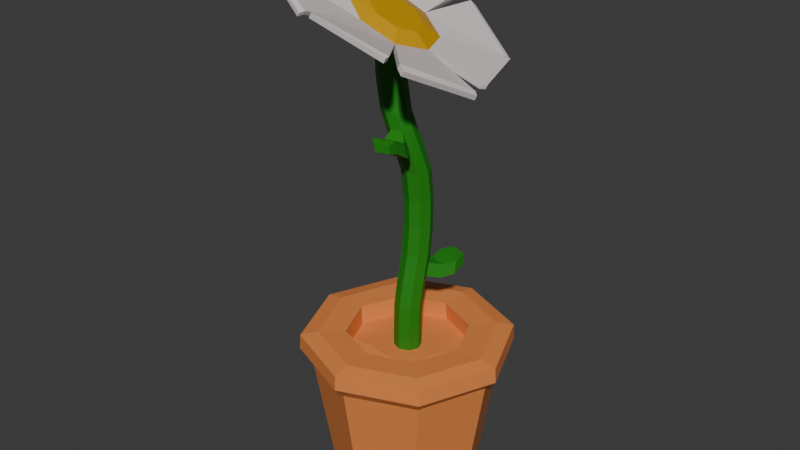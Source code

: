 # Source: flower-pot-white.blend  (saved by Blender 4.0.36; exported with 4.5.12 LTS)
import bpy
from mathutils import Matrix  # noqa: F401  (used for matrix-valued properties, if any)

bpy.ops.wm.read_factory_settings(use_empty=True)
scene = bpy.context.scene
scene.name = 'Scene'

# ---- collections
col_collection = bpy.data.collections.new('Collection'); scene.collection.children.link(col_collection)

# ---- materials (node trees are filled in below, after node groups)
mat_flower = bpy.data.materials.new('flower')
mat_flower.use_transparent_shadow = False
mat_middle = bpy.data.materials.new('middle')
mat_middle.use_transparent_shadow = False
mat_grass = bpy.data.materials.new('grass')
mat_grass.use_transparent_shadow = False
mat_pot = bpy.data.materials.new('pot')
mat_pot.use_transparent_shadow = False

# ---- material node trees
mat_flower.use_nodes = True; mat_flower.node_tree.nodes.clear()
_N = mat_flower.node_tree.nodes; _L = mat_flower.node_tree.links
n0 = _N.new('ShaderNodeBsdfPrincipled'); n0.name = 'Principled BSDF'; n0.location = (10, 300)
n0.inputs[0].default_value = (0.7497, 0.6749, 0.6749, 1.0)
n0.inputs[3].default_value = 1.45
n1 = _N.new('ShaderNodeOutputMaterial'); n1.name = 'Material Output'; n1.location = (300, 300)
_L.new(n0.outputs[0], n1.inputs[0])
n1.is_active_output = True
mat_middle.use_nodes = True; mat_middle.node_tree.nodes.clear()
_N = mat_middle.node_tree.nodes; _L = mat_middle.node_tree.links
n0 = _N.new('ShaderNodeBsdfPrincipled'); n0.name = 'Principled BSDF'; n0.location = (10, 300)
n0.inputs[0].default_value = (0.616, 0.3306, 0.0, 1.0)
n0.inputs[3].default_value = 1.45
n1 = _N.new('ShaderNodeOutputMaterial'); n1.name = 'Material Output'; n1.location = (300, 300)
_L.new(n0.outputs[0], n1.inputs[0])
n1.is_active_output = True
mat_grass.use_nodes = True; mat_grass.node_tree.nodes.clear()
_N = mat_grass.node_tree.nodes; _L = mat_grass.node_tree.links
n0 = _N.new('ShaderNodeBsdfPrincipled'); n0.name = 'Principled BSDF'; n0.location = (10, 300)
n0.inputs[0].default_value = (0.01813, 0.2247, 0.00923, 1.0)
n0.inputs[3].default_value = 1.45
n1 = _N.new('ShaderNodeOutputMaterial'); n1.name = 'Material Output'; n1.location = (300, 300)
_L.new(n0.outputs[0], n1.inputs[0])
n1.is_active_output = True
mat_pot.use_nodes = True; mat_pot.node_tree.nodes.clear()
_N = mat_pot.node_tree.nodes; _L = mat_pot.node_tree.links
n0 = _N.new('ShaderNodeBsdfPrincipled'); n0.name = 'Principled BSDF'; n0.location = (10, 300)
n0.inputs[0].default_value = (0.8001, 0.2505, 0.06562, 1.0)
n0.inputs[3].default_value = 1.45
n1 = _N.new('ShaderNodeOutputMaterial'); n1.name = 'Material Output'; n1.location = (300, 300)
_L.new(n0.outputs[0], n1.inputs[0])
n1.is_active_output = True

# ---- world
world_world = bpy.data.worlds.new('World'); scene.world = world_world
world_world.use_nodes = True; world_world.node_tree.nodes.clear()
_N = world_world.node_tree.nodes; _L = world_world.node_tree.links
n0 = _N.new('ShaderNodeOutputWorld'); n0.name = 'World Output'; n0.location = (300, 300)
n1 = _N.new('ShaderNodeBackground'); n1.name = 'Background'; n1.location = (10, 300)
n1.inputs[0].default_value = (0.05088, 0.05088, 0.05088, 1.0)
_L.new(n1.outputs[0], n0.inputs[0])
n0.is_active_output = True
world_world.color = (0.05088, 0.05088, 0.05088)
world_world.use_sun_shadow = False
world_world.sun_shadow_jitter_overblur = 0.0

# ---- meshes
me_circle = bpy.data.meshes.new('Circle')
me_circle.from_pydata([(0.203, 1.772, -0.2595), (-1.304, 1.258, -0.07206), (-2.058, -0.01345, 0.2216), (-1.544, -1.33, 0.3096), (-0.1118, -1.915, 0.1889), (1.348, -1.429, 0.06012), (2.026, -0.1552, -0.08721), (1.56, 1.186, -0.2359), (0.2033, 1.771, -0.02989), (-1.304, 1.258, 0.1581), (-2.058, -0.01249, 0.4524), (-1.545, -1.328, 0.541), (-0.1124, -1.913, 0.4203), (1.347, -1.428, 0.2909), (2.026, -0.1552, 0.1429), (1.56, 1.185, -0.006284), (0.1392, 1.02, 0.3041), (-0.7519, 0.7268, 0.4014), (-1.193, -0.02885, 0.5535), (-0.8963, -0.819, 0.6167), (-0.04915, -1.171, 0.5732), (0.8342, -0.8814, 0.4976), (1.246, -0.1251, 0.403), (0.9555, 0.6675, 0.3197), (-0.1118, -1.915, 0.1889), (1.348, -1.429, 0.06012), (1.347, -1.428, 0.2909), (-0.1124, -1.913, 0.4203), (-2.058, -0.01345, 0.2216), (-1.544, -1.33, 0.3096), (-1.545, -1.328, 0.541), (-2.058, -0.01249, 0.4524), (0.203, 1.772, -0.2595), (-1.304, 1.258, -0.07206), (-1.304, 1.258, 0.1581), (0.2033, 1.771, -0.02989), (1.56, 1.186, -0.2359), (0.203, 1.772, -0.2595), (0.2033, 1.771, -0.02989), (1.56, 1.185, -0.006284), (1.348, -1.429, 0.06012), (2.026, -0.1552, -0.08721), (2.026, -0.1552, 0.1429), (1.347, -1.428, 0.2909), (-1.544, -1.33, 0.3096), (-0.1118, -1.915, 0.1889), (-0.1124, -1.913, 0.4203), (-1.545, -1.328, 0.541), (-1.304, 1.258, -0.07206), (-2.058, -0.01345, 0.2216), (-2.058, -0.01249, 0.4524), (-1.304, 1.258, 0.1581), (2.026, -0.1552, -0.08721), (1.56, 1.186, -0.2359), (1.56, 1.185, -0.006284), (2.026, -0.1552, 0.1429), (2.489, -3.479, 1.053), (-0.4215, -4.517, 1.062), (-0.4167, -4.515, 1.283), (2.489, -3.479, 1.283), (-3.762, -3.01, 0.5975), (-4.972, -0.2259, 0.551), (-4.972, -0.226, 0.781), (-3.748, -3.009, 0.8), (-3.286, 3.332, 0.3095), (-0.03438, 4.475, -0.07702), (-0.08124, 4.474, 0.2457), (-3.334, 3.331, 0.6327), (0.4473, 4.474, -0.2753), (3.42, 3.236, -0.3509), (3.421, 3.236, -0.1213), (0.4177, 4.473, 0.01361), (4.554, -0.2947, 0.04669), (2.828, -3.22, 0.9202), (2.827, -3.22, 1.15), (4.554, -0.2953, 0.2762), (-0.7177, -4.511, 0.9192), (-3.439, -3.273, 0.4892), (-3.412, -3.272, 0.6673), (-0.691, -4.509, 1.097), (-4.956, 0.1431, 0.5271), (-3.505, 3.068, 0.2013), (-3.517, 3.067, 0.4545), (-4.956, 0.1429, 0.7572), (3.583, 2.969, -0.1672), (4.484, 0.07994, 0.1981), (4.485, 0.07936, 0.4278), (3.584, 2.968, 0.06238), (2.518, -3.698, 1.059), (-0.3247, -4.7, 1.13), (-0.3199, -4.699, 1.343), (2.518, -3.698, 1.281), (-4.02, -3.047, 0.6703), (-5.161, -0.3563, 0.5603), (-5.161, -0.3564, 0.7828), (-4.012, -3.046, 0.8772), (-3.314, 3.561, 0.3036), (-0.173, 4.658, -0.06181), (-0.2172, 4.658, 0.248), (-3.359, 3.56, 0.6138), (0.6395, 4.656, -0.3875), (3.488, 3.46, -0.4007), (3.488, 3.459, -0.1789), (0.6223, 4.655, -0.1307), (4.74, -0.4155, 0.03085), (3.105, -3.256, 0.811), (3.104, -3.256, 1.035), (4.74, -0.4161, 0.2531), (-0.7956, -4.691, 0.8228), (-3.469, -3.495, 0.4829), (-3.444, -3.493, 0.6564), (-0.7709, -4.689, 0.9973), (-5.132, 0.2735, 0.521), (-3.675, 3.114, 0.09591), (-3.679, 3.113, 0.3248), (-5.132, 0.2733, 0.7433), (3.77, 3.006, -0.09894), (4.637, 0.2175, 0.2623), (4.637, 0.217, 0.4845), (3.771, 3.005, 0.1229), (0.2077, 1.779, -0.3591), (-1.299, 1.266, -0.1717), (-2.054, -0.006989, 0.1219), (-1.54, -1.323, 0.21), (-0.107, -1.908, 0.08928), (1.352, -1.422, -0.03951), (2.03, -0.1483, -0.1869), (1.564, 1.193, -0.3356), (0.2014, 1.76, -0.1292), (-1.302, 1.248, 0.05864), (-2.055, -0.01645, 0.3525), (-1.543, -1.326, 0.4411), (-0.1145, -1.908, 0.3205), (1.341, -1.425, 0.1912), (2.017, -0.1576, 0.0433), (1.554, 1.177, -0.1057), (0.1329, 0.991, 0.2087), (-0.7499, 0.7009, 0.3049), (-1.187, -0.04322, 0.4547), (-0.8949, -0.8181, 0.5168), (-0.05649, -1.163, 0.4738), (0.8171, -0.8772, 0.3991), (1.223, -0.1343, 0.306), (0.9383, 0.6437, 0.2241), (-0.05158, -1.883, 0.1159), (1.287, -1.427, -0.01928), (1.318, -1.458, 0.2003), (-0.07499, -1.93, 0.3291), (-2.043, -0.08412, 0.1524), (-1.581, -1.263, 0.2443), (-1.567, -1.305, 0.4463), (-2.059, -0.04643, 0.3584), (0.1391, 1.76, -0.3355), (-1.235, 1.304, -0.1276), (-1.286, 1.284, 0.06319), (0.1677, 1.771, -0.1233), (1.503, 1.241, -0.2968), (0.2839, 1.767, -0.3181), (0.2328, 1.769, -0.1254), (1.538, 1.205, -0.1018), (1.385, -1.362, -0.003318), (2.008, -0.2147, -0.1657), (2.028, -0.1951, 0.05121), (1.379, -1.416, 0.1968), (-1.484, -1.367, 0.2393), (-0.1751, -1.883, 0.1185), (-0.1473, -1.911, 0.3266), (-1.524, -1.355, 0.447), (-1.34, 1.205, -0.149), (-2.04, 0.06754, 0.1659), (-2.062, 0.01594, 0.3566), (-1.329, 1.231, 0.06516), (2.009, -0.07955, -0.1505), (1.605, 1.13, -0.3048), (1.584, 1.16, -0.1001), (2.027, -0.1257, 0.04735), (2.41, -3.489, 1.114), (-0.3484, -4.491, 1.125), (-0.3397, -4.512, 1.22), (2.427, -3.517, 1.214), (-3.783, -2.939, 0.6638), (-4.939, -0.2944, 0.616), (-4.954, -0.3, 0.7161), (-3.784, -2.94, 0.7366), (-3.215, 3.363, 0.3726), (-0.1046, 4.445, -0.01218), (-0.1517, 4.449, 0.1793), (-3.267, 3.365, 0.5661), (0.5213, 4.445, -0.2145), (3.358, 3.284, -0.2884), (3.35, 3.26, -0.1876), (0.4805, 4.434, -0.0538), (4.536, -0.364, 0.1166), (2.869, -3.142, 0.967), (2.858, -3.165, 1.072), (4.525, -0.3702, 0.2168), (-0.7945, -4.49, 0.9797), (-3.369, -3.31, 0.5511), (-3.343, -3.302, 0.6022), (-0.7503, -4.486, 1.02), (-4.934, 0.2217, 0.5851), (-3.545, 3.001, 0.2637), (-3.542, 3.003, 0.3826), (-4.923, 0.2069, 0.6879), (3.602, 2.902, -0.09528), (4.445, 0.1481, 0.2593), (4.463, 0.1513, 0.3618), (3.628, 2.899, 0.006359), (2.45, -3.65, 1.114), (-0.2918, -4.62, 1.18), (-0.294, -4.628, 1.278), (2.448, -3.661, 1.22), (-3.977, -2.972, 0.7209), (-5.079, -0.3742, 0.6148), (-5.087, -0.3844, 0.721), (-3.976, -2.981, 0.8102), (-3.247, 3.518, 0.3637), (-0.1978, 4.582, -0.002216), (-0.2388, 4.578, 0.1912), (-3.289, 3.516, 0.5581), (0.6554, 4.589, -0.3149), (3.417, 3.436, -0.3346), (3.411, 3.415, -0.2245), (0.6361, 4.566, -0.1738), (4.671, -0.4351, 0.1006), (3.079, -3.182, 0.8729), (3.06, -3.185, 0.9799), (4.653, -0.435, 0.2085), (-0.8202, -4.619, 0.8883), (-3.398, -3.466, 0.547), (-3.373, -3.447, 0.6026), (-0.8079, -4.61, 0.9491), (-5.058, 0.3038, 0.5804), (-3.644, 3.055, 0.17), (-3.643, 3.029, 0.2854), (-5.047, 0.2804, 0.6924), (3.72, 2.935, -0.04986), (4.55, 0.2394, 0.3063), (4.573, 0.2374, 0.4108), (3.739, 2.935, 0.05908)], [], [(1, 0, 7, 6, 5, 4, 3, 2), (15, 8, 16, 23), (42, 43, 74, 75), (28, 29, 60, 61), (48, 49, 80, 81), (41, 42, 75, 72), (43, 40, 73, 74), (34, 35, 66, 67), (54, 55, 86, 87), (40, 41, 72, 73), (17, 18, 19, 20, 21, 22, 23, 16), (13, 14, 22, 21), (11, 12, 20, 19), (9, 10, 18, 17), (14, 15, 23, 22), (12, 13, 21, 20), (10, 11, 19, 18), (8, 9, 17, 16), (4, 5, 25, 24), (5, 13, 26, 25), (13, 12, 27, 26), (12, 4, 24, 27), (2, 3, 29, 28), (3, 11, 30, 29), (11, 10, 31, 30), (10, 2, 28, 31), (0, 1, 33, 32), (1, 9, 34, 33), (9, 8, 35, 34), (8, 0, 32, 35), (7, 0, 37, 36), (0, 8, 38, 37), (8, 15, 39, 38), (15, 7, 36, 39), (5, 6, 41, 40), (6, 14, 42, 41), (14, 13, 43, 42), (13, 5, 40, 43), (3, 4, 45, 44), (4, 12, 46, 45), (12, 11, 47, 46), (11, 3, 44, 47), (1, 2, 49, 48), (2, 10, 50, 49), (10, 9, 51, 50), (9, 1, 48, 51), (6, 7, 53, 52), (7, 15, 54, 53), (15, 14, 55, 54), (14, 6, 52, 55), (69, 68, 100, 101), (82, 81, 113, 114), (67, 66, 98, 99), (81, 80, 112, 113), (64, 67, 99, 96), (79, 78, 110, 111), (66, 65, 97, 98), (76, 79, 111, 108), (51, 48, 81, 82), (31, 28, 61, 62), (49, 50, 83, 80), (29, 30, 63, 60), (36, 37, 68, 69), (50, 51, 82, 83), (30, 31, 62, 63), (39, 36, 69, 70), (37, 38, 71, 68), (44, 45, 76, 77), (24, 25, 56, 57), (38, 39, 70, 71), (47, 44, 77, 78), (27, 24, 57, 58), (45, 46, 79, 76), (25, 26, 59, 56), (52, 53, 84, 85), (32, 33, 64, 65), (46, 47, 78, 79), (26, 27, 58, 59), (55, 52, 85, 86), (35, 32, 65, 66), (53, 54, 87, 84), (33, 34, 67, 64), (89, 88, 91, 90), (93, 92, 95, 94), (97, 96, 99, 98), (101, 100, 103, 102), (105, 104, 107, 106), (109, 108, 111, 110), (113, 112, 115, 114), (117, 116, 119, 118), (80, 83, 115, 112), (70, 69, 101, 102), (57, 56, 88, 89), (83, 82, 114, 115), (68, 71, 103, 100), (58, 57, 89, 90), (85, 84, 116, 117), (71, 70, 102, 103), (56, 59, 91, 88), (86, 85, 117, 118), (73, 72, 104, 105), (59, 58, 90, 91), (84, 87, 119, 116), (74, 73, 105, 106), (61, 60, 92, 93), (87, 86, 118, 119), (72, 75, 107, 104), (62, 61, 93, 94), (75, 74, 106, 107), (60, 63, 95, 92), (77, 76, 108, 109), (63, 62, 94, 95), (78, 77, 109, 110), (65, 64, 96, 97), (121, 120, 127, 126, 125, 124, 123, 122), (135, 128, 136, 143), (162, 163, 194, 195), (148, 149, 180, 181), (168, 169, 200, 201), (161, 162, 195, 192), (163, 160, 193, 194), (154, 155, 186, 187), (174, 175, 206, 207), (160, 161, 192, 193), (137, 138, 139, 140, 141, 142, 143, 136), (133, 134, 142, 141), (131, 132, 140, 139), (129, 130, 138, 137), (134, 135, 143, 142), (132, 133, 141, 140), (130, 131, 139, 138), (128, 129, 137, 136), (124, 125, 145, 144), (125, 133, 146, 145), (133, 132, 147, 146), (132, 124, 144, 147), (122, 123, 149, 148), (123, 131, 150, 149), (131, 130, 151, 150), (130, 122, 148, 151), (120, 121, 153, 152), (121, 129, 154, 153), (129, 128, 155, 154), (128, 120, 152, 155), (127, 120, 157, 156), (120, 128, 158, 157), (128, 135, 159, 158), (135, 127, 156, 159), (125, 126, 161, 160), (126, 134, 162, 161), (134, 133, 163, 162), (133, 125, 160, 163), (123, 124, 165, 164), (124, 132, 166, 165), (132, 131, 167, 166), (131, 123, 164, 167), (121, 122, 169, 168), (122, 130, 170, 169), (130, 129, 171, 170), (129, 121, 168, 171), (126, 127, 173, 172), (127, 135, 174, 173), (135, 134, 175, 174), (134, 126, 172, 175), (189, 188, 220, 221), (202, 201, 233, 234), (187, 186, 218, 219), (201, 200, 232, 233), (184, 187, 219, 216), (199, 198, 230, 231), (186, 185, 217, 218), (196, 199, 231, 228), (171, 168, 201, 202), (151, 148, 181, 182), (169, 170, 203, 200), (149, 150, 183, 180), (156, 157, 188, 189), (170, 171, 202, 203), (150, 151, 182, 183), (159, 156, 189, 190), (157, 158, 191, 188), (164, 165, 196, 197), (144, 145, 176, 177), (158, 159, 190, 191), (167, 164, 197, 198), (147, 144, 177, 178), (165, 166, 199, 196), (145, 146, 179, 176), (172, 173, 204, 205), (152, 153, 184, 185), (166, 167, 198, 199), (146, 147, 178, 179), (175, 172, 205, 206), (155, 152, 185, 186), (173, 174, 207, 204), (153, 154, 187, 184), (209, 208, 211, 210), (213, 212, 215, 214), (217, 216, 219, 218), (221, 220, 223, 222), (225, 224, 227, 226), (229, 228, 231, 230), (233, 232, 235, 234), (237, 236, 239, 238), (200, 203, 235, 232), (190, 189, 221, 222), (177, 176, 208, 209), (203, 202, 234, 235), (188, 191, 223, 220), (178, 177, 209, 210), (205, 204, 236, 237), (191, 190, 222, 223), (176, 179, 211, 208), (206, 205, 237, 238), (193, 192, 224, 225), (179, 178, 210, 211), (204, 207, 239, 236), (194, 193, 225, 226), (181, 180, 212, 213), (207, 206, 238, 239), (192, 195, 227, 224), (182, 181, 213, 214), (195, 194, 226, 227), (180, 183, 215, 212), (197, 196, 228, 229), (183, 182, 214, 215), (198, 197, 229, 230), (185, 184, 216, 217)])
me_circle.polygons.foreach_set('material_index', [0, 1, 0, 0, 0, 0, 0, 0, 0, 0, 1, 1, 1, 1, 1, 1, 1, 1, 0, 0, 0, 0, 0, 0, 0, 0, 0, 0, 0, 0, 0, 0, 0, 0, 0, 0, 0, 0, 0, 0, 0, 0, 0, 0, 0, 0, 0, 0, 0, 0, 0, 0, 0, 0, 0, 0, 0, 0, 0, 0, 0, 0, 0, 0, 0, 0, 0, 0, 0, 0, 0, 0, 0, 0, 0, 0, 0, 0, 0, 0, 0, 0, 0, 0, 0, 0, 0, 0, 0, 0, 0, 0, 0, 0, 0, 0, 0, 0, 0, 0, 0, 0, 0, 0, 0, 0, 0, 0, 0, 0, 0, 0, 0, 0, 0, 0, 0, 0, 0, 0, 0, 0, 0, 0, 0, 0, 0, 0, 0, 0, 0, 0, 0, 0, 0, 0, 0, 0, 0, 0, 0, 0, 0, 0, 0, 0, 0, 0, 0, 0, 0, 0, 0, 0, 0, 0, 0, 0, 0, 0, 0, 0, 0, 0, 0, 0, 0, 0, 0, 0, 0, 0, 0, 0, 0, 0, 0, 0, 0, 0, 0, 0, 0, 0, 0, 0, 0, 0, 0, 0, 0, 0, 0, 0, 0, 0, 0, 0, 0, 0, 0, 0, 0, 0, 0, 0, 0, 0, 0, 0, 0, 0, 0, 0, 0, 0, 0, 0, 0, 0, 0, 0, 0, 0, 0, 0, 0, 0])
_uv = me_circle.uv_layers.new(name='UVMap')
_uv.uv.foreach_set('vector', [0.0, 0.0, 0.0, 0.0, 0.0, 0.0, 0.0, 0.0, 0.0, 0.0, 0.0, 0.0, 0.0, 0.0, 0.0, 0.0, 0.0, 0.0, 0.0, 0.0, 0.0, 0.0, 0.0, 0.0, 0.0, 0.0, 0.0, 0.0, 0.0, 0.0, 0.0, 0.0, 0.0, 0.0, 0.0, 0.0, 0.0, 0.0, 0.0, 0.0, 0.0, 0.0, 0.0, 0.0, 0.0, 0.0, 0.0, 0.0, 0.0, 0.0, 0.0, 0.0, 0.0, 0.0, 0.0, 0.0, 0.0, 0.0, 0.0, 0.0, 0.0, 0.0, 0.0, 0.0, 0.0, 0.0, 0.0, 0.0, 0.0, 0.0, 0.0, 0.0, 0.0, 0.0, 0.0, 0.0, 0.0, 0.0, 0.0, 0.0, 0.0, 0.0, 0.0, 0.0, 0.0, 0.0, 0.0, 0.0, 0.0, 0.0, 0.0, 0.0, 0.0, 0.0, 0.0, 0.0, 0.0, 0.0, 0.0, 0.0, 0.0, 0.0, 0.0, 0.0, 0.0, 0.0, 0.0, 0.0, 0.0, 0.0, 0.0, 0.0, 0.0, 0.0, 0.0, 0.0, 0.0, 0.0, 0.0, 0.0, 0.0, 0.0, 0.0, 0.0, 0.0, 0.0, 0.0, 0.0, 0.0, 0.0, 0.0, 0.0, 0.0, 0.0, 0.0, 0.0, 0.0, 0.0, 0.0, 0.0, 0.0, 0.0, 0.0, 0.0, 0.0, 0.0, 0.0, 0.0, 0.0, 0.0, 0.0, 0.0, 0.0, 0.0, 0.0, 0.0, 0.0, 0.0, 0.0, 0.0, 0.0, 0.0, 0.0, 0.0, 0.0, 0.0, 0.0, 0.0, 0.0, 0.0, 0.0, 0.0, 0.0, 0.0, 0.0, 0.0, 0.0, 0.0, 0.0, 0.0, 0.0, 0.0, 0.0, 0.0, 0.0, 0.0, 0.0, 0.0, 0.0, 0.0, 0.0, 0.0, 0.0, 0.0, 0.0, 0.0, 0.0, 0.0, 0.0, 0.0, 0.0, 0.0, 0.0, 0.0, 0.0, 0.0, 0.0, 0.0, 0.0, 0.0, 0.0, 0.0, 0.0, 0.0, 0.0, 0.0, 0.0, 0.0, 0.0, 0.0, 0.0, 0.0, 0.0, 0.0, 0.0, 0.0, 0.0, 0.0, 0.0, 0.0, 0.0, 0.0, 0.0, 0.0, 0.0, 0.0, 0.0, 0.0, 0.0, 0.0, 0.0, 0.0, 0.0, 0.0, 0.0, 0.0, 0.0, 0.0, 0.0, 0.0, 0.0, 0.0, 0.0, 0.0, 0.0, 0.0, 0.0, 0.0, 0.0, 0.0, 0.0, 0.0, 0.0, 0.0, 0.0, 0.0, 0.0, 0.0, 0.0, 0.0, 0.0, 0.0, 0.0, 0.0, 0.0, 0.0, 0.0, 0.0, 0.0, 0.0, 0.0, 0.0, 0.0, 0.0, 0.0, 0.0, 0.0, 0.0, 0.0, 0.0, 0.0, 0.0, 0.0, 0.0, 0.0, 0.0, 0.0, 0.0, 0.0, 0.0, 0.0, 0.0, 0.0, 0.0, 0.0, 0.0, 0.0, 0.0, 0.0, 0.0, 0.0, 0.0, 0.0, 0.0, 0.0, 0.0, 0.0, 0.0, 0.0, 0.0, 0.0, 0.0, 0.0, 0.0, 0.0, 0.0, 0.0, 0.0, 0.0, 0.0, 0.0, 0.0, 0.0, 0.0, 0.0, 0.0, 0.0, 0.0, 0.0, 0.0, 0.0, 0.0, 0.0, 0.0, 0.0, 0.0, 0.0, 0.0, 0.0, 0.0, 0.0, 0.0, 0.0, 0.0, 0.0, 0.0, 0.0, 0.0, 0.0, 0.0, 0.0, 0.0, 0.0, 0.0, 0.0, 0.0, 0.0, 0.0, 0.0, 0.0, 0.0, 0.0, 0.0, 0.0, 0.0, 0.0, 0.0, 0.0, 0.0, 0.0, 0.0, 0.0, 0.0, 0.0, 0.0, 0.0, 0.0, 0.0, 0.0, 0.0, 0.0, 0.0, 0.0, 0.0, 0.0, 0.0, 0.0, 0.0, 0.0, 0.0, 0.0, 0.0, 0.0, 0.0, 0.0, 0.0, 0.0, 0.0, 0.0, 0.0, 0.0, 0.0, 0.0, 0.0, 0.0, 0.0, 0.0, 0.0, 0.0, 0.0, 0.0, 0.0, 0.0, 0.0, 0.0, 0.0, 0.0, 0.0, 0.0, 0.0, 0.0, 0.0, 0.0, 0.0, 0.0, 0.0, 0.0, 0.0, 0.0, 0.0, 0.0, 0.0, 0.0, 0.0, 0.0, 0.0, 0.0, 0.0, 0.0, 0.0, 0.0, 0.0, 0.0, 0.0, 0.0, 0.0, 0.0, 0.0, 0.0, 0.0, 0.0, 0.0, 0.0, 0.0, 0.0, 0.0, 0.0, 0.0, 0.0, 0.0, 0.0, 0.0, 0.0, 0.0, 0.0, 0.0, 0.0, 0.0, 0.0, 0.0, 0.0, 0.0, 0.0, 0.0, 0.0, 0.0, 0.0, 0.0, 0.0, 0.0, 0.0, 0.0, 0.0, 0.0, 0.0, 0.0, 0.0, 0.0, 0.0, 0.0, 0.0, 0.0, 0.0, 0.0, 0.0, 0.0, 0.0, 0.0, 0.0, 0.0, 0.0, 0.0, 0.0, 0.0, 0.0, 0.0, 0.0, 0.0, 0.0, 0.0, 0.0, 0.0, 0.0, 0.0, 0.0, 0.0, 0.0, 0.0, 0.0, 0.0, 0.0, 0.0, 0.0, 0.0, 0.0, 0.0, 0.0, 0.0, 0.0, 0.0, 0.0, 0.0, 0.0, 0.0, 0.0, 0.0, 0.0, 0.0, 0.0, 0.0, 0.0, 0.0, 0.0, 0.0, 0.0, 0.0, 0.0, 0.0, 0.0, 0.0, 0.0, 0.0, 0.0, 0.0, 0.0, 0.0, 0.0, 0.0, 0.0, 0.0, 0.0, 0.0, 0.0, 0.0, 0.0, 0.0, 0.0, 0.0, 0.0, 0.0, 0.0, 0.0, 0.0, 0.0, 0.0, 0.0, 0.0, 0.0, 0.0, 0.0, 0.0, 0.0, 0.0, 0.0, 0.0, 0.0, 0.0, 0.0, 0.0, 0.0, 0.0, 0.0, 0.0, 0.0, 0.0, 0.0, 0.0, 0.0, 0.0, 0.0, 0.0, 0.0, 0.0, 0.0, 0.0, 0.0, 0.0, 0.0, 0.0, 0.0, 0.0, 0.0, 0.0, 0.0, 0.0, 0.0, 0.0, 0.0, 0.0, 0.0, 0.0, 0.0, 0.0, 0.0, 0.0, 0.0, 0.0, 0.0, 0.0, 0.0, 0.0, 0.0, 0.0, 0.0, 0.0, 0.0, 0.0, 0.0, 0.0, 0.0, 0.0, 0.0, 0.0, 0.0, 0.0, 0.0, 0.0, 0.0, 0.0, 0.0, 0.0, 0.0, 0.0, 0.0, 0.0, 0.0, 0.0, 0.0, 0.0, 0.0, 0.0, 0.0, 0.0, 0.0, 0.0, 0.0, 0.0, 0.0, 0.0, 0.0, 0.0, 0.0, 0.0, 0.0, 0.0, 0.0, 0.0, 0.0, 0.0, 0.0, 0.0, 0.0, 0.0, 0.0, 0.0, 0.0, 0.0, 0.0, 0.0, 0.0, 0.0, 0.0, 0.0, 0.0, 0.0, 0.0, 0.0, 0.0, 0.0, 0.0, 0.0, 0.0, 0.0, 0.0, 0.0, 0.0, 0.0, 0.0, 0.0, 0.0, 0.0, 0.0, 0.0, 0.0, 0.0, 0.0, 0.0, 0.0, 0.0, 0.0, 0.0, 0.0, 0.0, 0.0, 0.0, 0.0, 0.0, 0.0, 0.0, 0.0, 0.0, 0.0, 0.0, 0.0, 0.0, 0.0, 0.0, 0.0, 0.0, 0.0, 0.0, 0.0, 0.0, 0.0, 0.0, 0.0, 0.0, 0.0, 0.0, 0.0, 0.0, 0.0, 0.0, 0.0, 0.0, 0.0, 0.0, 0.0, 0.0, 0.0, 0.0, 0.0, 0.0, 0.0, 0.0, 0.0, 0.0, 0.0, 0.0, 0.0, 0.0, 0.0, 0.0, 0.0, 0.0, 0.0, 0.0, 0.0, 0.0, 0.0, 0.0, 0.0, 0.0, 0.0, 0.0, 0.0, 0.0, 0.0, 0.0, 0.0, 0.0, 0.0, 0.0, 0.0, 0.0, 0.0, 0.0, 0.0, 0.0, 0.0, 0.0, 0.0, 0.0, 0.0, 0.0, 0.0, 0.0, 0.0, 0.0, 0.0, 0.0, 0.0, 0.0, 0.0, 0.0, 0.0, 0.0, 0.0, 0.0, 0.0, 0.0, 0.0, 0.0, 0.0, 0.0, 0.0, 0.0, 0.0, 0.0, 0.0, 0.0, 0.0, 0.0, 0.0, 0.0, 0.0, 0.0, 0.0, 0.0, 0.0, 0.0, 0.0, 0.0, 0.0, 0.0, 0.0, 0.0, 0.0, 0.0, 0.0, 0.0, 0.0, 0.0, 0.0, 0.0, 0.0, 0.0, 0.0, 0.0, 0.0, 0.0, 0.0, 0.0, 0.0, 0.0, 0.0, 0.0, 0.0, 0.0, 0.0, 0.0, 0.0, 0.0, 0.0, 0.0, 0.0, 0.0, 0.0, 0.0, 0.0, 0.0, 0.0, 0.0, 0.0, 0.0, 0.0, 0.0, 0.0, 0.0, 0.0, 0.0, 0.0, 0.0, 0.0, 0.0, 0.0, 0.0, 0.0, 0.0, 0.0, 0.0, 0.0, 0.0, 0.0, 0.0, 0.0, 0.0, 0.0, 0.0, 0.0, 0.0, 0.0, 0.0, 0.0, 0.0, 0.0, 0.0, 0.0, 0.0, 0.0, 0.0, 0.0, 0.0, 0.0, 0.0, 0.0, 0.0, 0.0, 0.0, 0.0, 0.0, 0.0, 0.0, 0.0, 0.0, 0.0, 0.0, 0.0, 0.0, 0.0, 0.0, 0.0, 0.0, 0.0, 0.0, 0.0, 0.0, 0.0, 0.0, 0.0, 0.0, 0.0, 0.0, 0.0, 0.0, 0.0, 0.0, 0.0, 0.0, 0.0, 0.0, 0.0, 0.0, 0.0, 0.0, 0.0, 0.0, 0.0, 0.0, 0.0, 0.0, 0.0, 0.0, 0.0, 0.0, 0.0, 0.0, 0.0, 0.0, 0.0, 0.0, 0.0, 0.0, 0.0, 0.0, 0.0, 0.0, 0.0, 0.0, 0.0, 0.0, 0.0, 0.0, 0.0, 0.0, 0.0, 0.0, 0.0, 0.0, 0.0, 0.0, 0.0, 0.0, 0.0, 0.0, 0.0, 0.0, 0.0, 0.0, 0.0, 0.0, 0.0, 0.0, 0.0, 0.0, 0.0, 0.0, 0.0, 0.0, 0.0, 0.0, 0.0, 0.0, 0.0, 0.0, 0.0, 0.0, 0.0, 0.0, 0.0, 0.0, 0.0, 0.0, 0.0, 0.0, 0.0, 0.0, 0.0, 0.0, 0.0, 0.0, 0.0, 0.0, 0.0, 0.0, 0.0, 0.0, 0.0, 0.0, 0.0, 0.0, 0.0, 0.0, 0.0, 0.0, 0.0, 0.0, 0.0, 0.0, 0.0, 0.0, 0.0, 0.0, 0.0, 0.0, 0.0, 0.0, 0.0, 0.0, 0.0, 0.0, 0.0, 0.0, 0.0, 0.0, 0.0, 0.0, 0.0, 0.0, 0.0, 0.0, 0.0, 0.0, 0.0, 0.0, 0.0, 0.0, 0.0, 0.0, 0.0, 0.0, 0.0, 0.0, 0.0, 0.0, 0.0, 0.0, 0.0, 0.0, 0.0, 0.0, 0.0, 0.0, 0.0, 0.0, 0.0, 0.0, 0.0, 0.0, 0.0, 0.0, 0.0, 0.0, 0.0, 0.0, 0.0, 0.0, 0.0, 0.0, 0.0, 0.0, 0.0, 0.0, 0.0, 0.0, 0.0, 0.0, 0.0, 0.0, 0.0, 0.0, 0.0, 0.0, 0.0, 0.0, 0.0, 0.0, 0.0, 0.0, 0.0, 0.0, 0.0, 0.0, 0.0, 0.0, 0.0, 0.0, 0.0, 0.0, 0.0, 0.0, 0.0, 0.0, 0.0, 0.0, 0.0, 0.0, 0.0, 0.0, 0.0, 0.0, 0.0, 0.0, 0.0, 0.0, 0.0, 0.0, 0.0, 0.0, 0.0, 0.0, 0.0, 0.0, 0.0, 0.0, 0.0, 0.0, 0.0, 0.0, 0.0, 0.0, 0.0, 0.0, 0.0, 0.0, 0.0, 0.0, 0.0, 0.0, 0.0, 0.0, 0.0, 0.0, 0.0, 0.0, 0.0, 0.0, 0.0, 0.0, 0.0, 0.0, 0.0, 0.0, 0.0, 0.0, 0.0, 0.0, 0.0, 0.0, 0.0, 0.0, 0.0, 0.0, 0.0, 0.0, 0.0, 0.0, 0.0, 0.0, 0.0, 0.0, 0.0, 0.0, 0.0, 0.0, 0.0, 0.0, 0.0, 0.0, 0.0, 0.0, 0.0, 0.0, 0.0, 0.0, 0.0, 0.0, 0.0, 0.0, 0.0, 0.0, 0.0, 0.0, 0.0, 0.0, 0.0, 0.0, 0.0, 0.0, 0.0, 0.0, 0.0, 0.0, 0.0, 0.0, 0.0, 0.0, 0.0, 0.0, 0.0, 0.0, 0.0, 0.0, 0.0, 0.0, 0.0, 0.0, 0.0, 0.0, 0.0, 0.0, 0.0, 0.0, 0.0, 0.0, 0.0, 0.0, 0.0, 0.0, 0.0, 0.0, 0.0, 0.0, 0.0, 0.0, 0.0, 0.0, 0.0, 0.0, 0.0, 0.0, 0.0, 0.0, 0.0, 0.0, 0.0, 0.0, 0.0, 0.0, 0.0, 0.0, 0.0, 0.0, 0.0, 0.0, 0.0, 0.0, 0.0, 0.0, 0.0, 0.0, 0.0, 0.0, 0.0, 0.0, 0.0, 0.0, 0.0, 0.0, 0.0, 0.0, 0.0, 0.0, 0.0, 0.0, 0.0, 0.0, 0.0, 0.0, 0.0, 0.0, 0.0, 0.0, 0.0, 0.0, 0.0, 0.0, 0.0, 0.0, 0.0, 0.0, 0.0, 0.0, 0.0, 0.0, 0.0, 0.0, 0.0, 0.0, 0.0, 0.0, 0.0, 0.0, 0.0, 0.0, 0.0, 0.0, 0.0, 0.0, 0.0, 0.0, 0.0, 0.0, 0.0, 0.0, 0.0, 0.0, 0.0, 0.0, 0.0, 0.0, 0.0, 0.0, 0.0, 0.0, 0.0, 0.0, 0.0, 0.0, 0.0, 0.0, 0.0, 0.0, 0.0, 0.0, 0.0, 0.0, 0.0, 0.0, 0.0, 0.0, 0.0, 0.0, 0.0, 0.0, 0.0, 0.0, 0.0, 0.0, 0.0, 0.0, 0.0, 0.0, 0.0, 0.0, 0.0, 0.0, 0.0, 0.0, 0.0, 0.0, 0.0, 0.0, 0.0, 0.0, 0.0, 0.0, 0.0, 0.0, 0.0, 0.0, 0.0, 0.0, 0.0, 0.0, 0.0, 0.0, 0.0, 0.0, 0.0, 0.0, 0.0, 0.0, 0.0, 0.0, 0.0, 0.0, 0.0, 0.0, 0.0, 0.0, 0.0, 0.0, 0.0, 0.0, 0.0, 0.0, 0.0, 0.0, 0.0, 0.0, 0.0, 0.0, 0.0, 0.0, 0.0, 0.0, 0.0, 0.0, 0.0, 0.0, 0.0, 0.0, 0.0, 0.0, 0.0, 0.0, 0.0, 0.0, 0.0, 0.0, 0.0, 0.0, 0.0, 0.0, 0.0, 0.0, 0.0, 0.0, 0.0, 0.0, 0.0, 0.0, 0.0, 0.0, 0.0, 0.0, 0.0, 0.0, 0.0, 0.0, 0.0, 0.0, 0.0, 0.0, 0.0, 0.0, 0.0, 0.0, 0.0, 0.0, 0.0, 0.0, 0.0, 0.0, 0.0, 0.0, 0.0, 0.0, 0.0, 0.0, 0.0, 0.0, 0.0, 0.0, 0.0, 0.0, 0.0, 0.0, 0.0, 0.0, 0.0, 0.0, 0.0, 0.0, 0.0, 0.0, 0.0, 0.0, 0.0, 0.0, 0.0, 0.0, 0.0, 0.0, 0.0, 0.0, 0.0, 0.0, 0.0, 0.0, 0.0, 0.0, 0.0, 0.0, 0.0, 0.0, 0.0, 0.0, 0.0, 0.0, 0.0, 0.0, 0.0, 0.0, 0.0, 0.0, 0.0, 0.0, 0.0, 0.0, 0.0, 0.0, 0.0, 0.0, 0.0, 0.0, 0.0, 0.0, 0.0, 0.0, 0.0, 0.0, 0.0, 0.0, 0.0, 0.0, 0.0, 0.0, 0.0, 0.0, 0.0, 0.0, 0.0, 0.0, 0.0, 0.0, 0.0, 0.0, 0.0, 0.0, 0.0, 0.0, 0.0, 0.0, 0.0, 0.0, 0.0, 0.0, 0.0, 0.0, 0.0, 0.0, 0.0, 0.0, 0.0, 0.0, 0.0, 0.0, 0.0, 0.0, 0.0, 0.0, 0.0, 0.0, 0.0, 0.0, 0.0, 0.0, 0.0, 0.0, 0.0, 0.0, 0.0, 0.0, 0.0, 0.0, 0.0, 0.0, 0.0, 0.0, 0.0, 0.0, 0.0, 0.0, 0.0, 0.0, 0.0, 0.0, 0.0, 0.0, 0.0, 0.0, 0.0, 0.0, 0.0, 0.0, 0.0, 0.0, 0.0, 0.0, 0.0, 0.0, 0.0, 0.0, 0.0, 0.0, 0.0, 0.0, 0.0, 0.0, 0.0, 0.0, 0.0, 0.0, 0.0, 0.0, 0.0, 0.0, 0.0, 0.0, 0.0, 0.0, 0.0, 0.0, 0.0, 0.0, 0.0, 0.0, 0.0, 0.0, 0.0, 0.0, 0.0, 0.0, 0.0, 0.0, 0.0, 0.0, 0.0, 0.0, 0.0, 0.0, 0.0, 0.0, 0.0, 0.0, 0.0, 0.0, 0.0, 0.0, 0.0, 0.0, 0.0, 0.0, 0.0, 0.0, 0.0, 0.0, 0.0, 0.0, 0.0, 0.0, 0.0, 0.0, 0.0, 0.0, 0.0, 0.0, 0.0, 0.0, 0.0, 0.0, 0.0, 0.0, 0.0, 0.0, 0.0, 0.0, 0.0, 0.0, 0.0, 0.0, 0.0, 0.0, 0.0, 0.0, 0.0, 0.0, 0.0, 0.0, 0.0, 0.0, 0.0, 0.0, 0.0, 0.0, 0.0, 0.0, 0.0, 0.0, 0.0, 0.0, 0.0, 0.0, 0.0, 0.0, 0.0, 0.0, 0.0, 0.0, 0.0, 0.0, 0.0, 0.0, 0.0, 0.0, 0.0, 0.0, 0.0, 0.0, 0.0, 0.0, 0.0, 0.0, 0.0, 0.0, 0.0, 0.0, 0.0, 0.0, 0.0, 0.0, 0.0, 0.0, 0.0, 0.0, 0.0, 0.0, 0.0, 0.0, 0.0, 0.0, 0.0, 0.0, 0.0, 0.0, 0.0, 0.0, 0.0, 0.0, 0.0, 0.0, 0.0, 0.0, 0.0, 0.0, 0.0, 0.0, 0.0, 0.0, 0.0, 0.0, 0.0, 0.0, 0.0, 0.0, 0.0, 0.0, 0.0, 0.0, 0.0, 0.0, 0.0, 0.0, 0.0, 0.0, 0.0, 0.0, 0.0, 0.0, 0.0, 0.0, 0.0, 0.0, 0.0, 0.0, 0.0, 0.0, 0.0, 0.0, 0.0, 0.0, 0.0, 0.0, 0.0])
me_circle.materials.append(mat_flower)
me_circle.materials.append(mat_middle)
me_circle.update()
me_circle_001 = bpy.data.meshes.new('Circle.001')
me_circle_001.from_pydata([(-1.132e-05, 1.0, -7.629e-06), (-0.7071, 0.7071, 0.0), (-1.0, 0.0, 0.0), (-0.7071, -0.7071, 0.0), (0.0, -1.0, 0.0), (0.7071, -0.7071, 0.0), (1.0, 0.0, 0.0), (0.7071, 0.7071, -1.144e-05), (-1.209, 0.1203, 25.36), (-0.4459, 0.2841, 25.26), (-1.661, -0.5325, 25.29), (-1.531, -1.291, 25.09), (-0.9058, -1.701, 24.88), (-0.1546, -1.52, 24.79), (0.2952, -0.8675, 24.86), (0.18, -0.1253, 25.05), (-1.0, 0.001289, 2.082), (-0.9943, 0.04262, 4.15), (-0.9511, 0.3317, 6.135), (-0.8987, 0.6838, 8.099), (-0.8756, 0.848, 10.13), (-0.8792, 0.8528, 12.21), (-0.9092, 0.6522, 14.34), (-1.199, 0.0367, 16.53), (-1.678, -0.4573, 18.76), (-2.135, -0.3089, 21.0), (-2.156, -0.3065, 23.23), (-1.725, 0.3542, 23.29), (-1.755, 0.3639, 21.03), (-1.34, 0.2363, 18.76), (-0.8808, 0.7557, 16.53), (-0.6151, 1.381, 14.34), (-0.5847, 1.572, 12.2), (-0.5809, 1.567, 10.11), (-0.6047, 1.402, 8.087), (-0.6579, 1.049, 6.125), (-0.7019, 0.7552, 4.145), (-0.708, 0.7098, 2.082), (0.7058, 0.7115, 2.081), (0.715, 0.7762, 4.138), (0.7652, 1.106, 6.109), (0.8242, 1.49, 8.065), (0.8515, 1.673, 10.09), (0.8475, 1.678, 12.18), (0.8264, 1.451, 14.31), (0.5945, 0.7624, 16.49), (0.1404, 0.1703, 18.71), (-0.2971, 0.2129, 20.89), (-0.3116, 0.1316, 23.04), (-0.161, -0.6005, 22.88), (-0.0822, -0.5107, 20.8), (0.4021, -0.5551, 18.69), (0.8748, 0.02136, 16.47), (1.133, 0.728, 14.29), (1.144, 0.9889, 12.18), (1.148, 0.9851, 10.09), (1.12, 0.7962, 8.066), (1.06, 0.4038, 6.111), (1.009, 0.06919, 4.139), (0.9993, 0.003172, 2.081), (0.7069, -0.7056, 2.082), (0.7166, -0.6438, 4.145), (0.7669, -0.314, 6.122), (0.826, 0.07738, 8.079), (0.8532, 0.2665, 10.1), (0.8526, 0.2638, 12.19), (0.8394, -0.01289, 14.28), (0.5455, -0.7038, 16.48), (0.05237, -1.247, 18.69), (-0.4644, -1.175, 20.78), (-0.5853, -1.251, 22.82), (-1.337, -1.442, 22.9), (-1.215, -1.394, 20.83), (-0.6896, -1.5, 18.72), (-0.1932, -0.9935, 16.5), (0.1186, -0.327, 14.3), (0.1404, -0.06539, 12.2), (0.1401, -0.06188, 10.12), (0.1142, -0.2447, 8.096), (0.05712, -0.6267, 6.134), (0.008715, -0.9446, 4.15), (-8.142e-05, -0.9994, 2.083), (-0.7072, -0.7066, 2.083), (-0.7, -0.6605, 4.152), (-0.6545, -0.3594, 6.139), (-0.6001, 0.00631, 8.103), (-0.5759, 0.1787, 10.13), (-0.5782, 0.1811, 12.22), (-0.606, -0.04903, 14.32), (-0.9153, -0.6845, 16.52), (-1.406, -1.174, 18.74), (-1.906, -1.038, 20.91), (-1.99, -1.055, 23.07), (-0.9607, 0.5299, 23.21), (-0.9944, 0.5763, 20.99), (-0.5904, 0.4965, 18.75), (-0.1392, 1.063, 16.52), (0.1036, 1.717, 14.32), (0.1315, 1.918, 12.19), (0.1354, 1.913, 10.1), (0.1097, 1.74, 8.074), (0.05334, 1.372, 6.115), (0.006155, 1.06, 4.141), (-0.001417, 1.004, 2.081), (-0.9229, 0.5211, 7.141), (-0.6293, 1.239, 7.13), (0.7969, 1.313, 7.111), (1.092, 0.6147, 7.113), (0.7987, -0.104, 7.125), (0.08784, -0.4217, 7.14), (-0.6252, -0.163, 7.146), (0.0836, 1.571, 7.119), (0.2464, 3.485, 7.168), (0.2229, 3.337, 6.152), (2.092, 2.621, 6.136), (2.119, 2.787, 7.15), (0.8627, 4.139, 7.279), (0.8484, 4.052, 6.562), (2.158, 3.548, 6.55), (2.173, 3.642, 7.266), (0.1621, 2.51, 6.908), (0.1345, 2.332, 5.899), (1.425, 1.841, 5.888), (1.455, 2.034, 6.894), (-1.41, -0.2881, 17.64), (-1.083, 0.4196, 17.64), (0.3966, 0.3969, 17.61), (0.6671, -0.3365, 17.59), (0.3265, -1.047, 17.6), (-0.4124, -1.322, 17.62), (-1.132, -1.007, 17.64), (-0.337, 0.7073, 17.63), (-0.293, -3.08, 17.69), (-0.1042, -2.854, 16.58), (1.767, -2.176, 16.5), (1.583, -2.435, 17.62), (0.2826, -3.917, 18.11), (0.3969, -3.809, 17.28), (1.823, -3.326, 17.22), (1.709, -3.446, 18.05), (0.8177, -4.405, 18.0), (0.8838, -4.35, 17.44), (1.852, -4.027, 17.4), (1.786, -4.086, 17.96), (-0.2905, -2.12, 17.26), (1.018, -1.646, 17.21), (1.22, -1.318, 16.09), (-0.08249, -1.819, 16.14), (2.054e-05, 0.9224, 0.06309), (-0.6522, 0.6523, 0.06307), (-0.9224, 3.834e-05, 0.06303), (-0.6522, -0.6522, 0.06302), (-2.397e-05, -0.9224, 0.06302), (0.6522, -0.6522, 0.063), (0.9224, -5.947e-07, 0.06301), (0.6522, 0.6523, 0.06305), (-1.179, 0.06938, 25.28), (-0.4733, 0.2193, 25.19), (-1.598, -0.533, 25.21), (-1.48, -1.235, 25.02), (-0.9037, -1.614, 24.83), (-0.2086, -1.447, 24.75), (0.2086, -0.8423, 24.81), (0.1033, -0.1584, 25.0), (-0.9004, 0.001646, 2.082), (-0.8943, 0.04452, 4.148), (-0.8511, 0.333, 6.132), (-0.7987, 0.684, 8.097), (-0.7756, 0.8485, 10.13), (-0.7793, 0.8531, 12.21), (-0.8095, 0.6502, 14.34), (-1.1, 0.03418, 16.55), (-1.58, -0.4611, 18.78), (-2.037, -0.3209, 21.01), (-2.058, -0.3225, 23.22), (-1.667, 0.2741, 23.28), (-1.693, 0.2861, 21.04), (-1.273, 0.1625, 18.77), (-0.8112, 0.6846, 16.52), (-0.545, 1.31, 14.33), (-0.5126, 1.503, 12.2), (-0.5087, 1.498, 10.12), (-0.5328, 1.333, 8.094), (-0.5859, 0.9804, 6.135), (-0.6297, 0.6862, 4.15), (-0.637, 0.6395, 2.083), (0.6351, 0.6408, 2.082), (0.6444, 0.7058, 4.146), (0.6785, 1.082, 6.152), (0.7568, 1.417, 8.076), (0.7841, 1.599, 10.09), (0.7801, 1.604, 12.17), (0.7584, 1.38, 14.29), (0.5255, 0.6969, 16.46), (0.06662, 0.1066, 18.69), (-0.3733, 0.1487, 20.88), (-0.3904, 0.07026, 23.05), (-0.2592, -0.585, 22.89), (-0.1806, -0.4989, 20.79), (0.305, -0.5449, 18.67), (0.7758, 0.02471, 16.46), (1.033, 0.726, 14.28), (1.044, 0.9863, 12.18), (1.048, 0.9831, 10.09), (1.02, 0.7943, 8.069), (0.9604, 0.4039, 6.114), (0.9093, 0.0706, 4.14), (0.8993, 0.003445, 2.081), (0.6362, -0.6349, 2.081), (0.6464, -0.5729, 4.139), (0.6958, -0.2446, 6.111), (0.7534, 0.1457, 8.071), (0.7803, 0.3349, 10.1), (0.7796, 0.332, 12.19), (0.7667, 0.05505, 14.29), (0.4531, -0.6827, 16.51), (-0.01105, -1.171, 18.68), (-0.5251, -1.097, 20.77), (-0.642, -1.169, 22.83), (-1.319, -1.344, 22.91), (-1.203, -1.295, 20.83), (-0.6842, -1.4, 18.72), (-0.143, -0.9319, 16.56), (0.1155, -0.2293, 14.32), (0.1359, 0.03431, 12.21), (0.1348, 0.03788, 10.12), (0.1094, -0.1457, 8.082), (0.0545, -0.5283, 6.116), (0.007699, -0.845, 4.141), (-0.0003166, -0.8994, 2.081), (-0.6367, -0.6356, 2.082), (-0.6307, -0.5887, 4.144), (-0.5861, -0.2879, 6.125), (-0.5321, 0.0788, 8.092), (-0.5081, 0.2521, 10.13), (-0.5098, 0.2539, 12.22), (-0.5371, 0.02082, 14.34), (-0.8471, -0.6181, 16.55), (-1.334, -1.107, 18.76), (-1.828, -0.9765, 20.92), (-1.908, -0.997, 23.06), (-0.9737, 0.4308, 23.21), (-1.003, 0.4767, 20.99), (-0.5952, 0.397, 18.74), (-0.1391, 0.9674, 16.49), (0.1061, 1.619, 14.31), (0.137, 1.819, 12.18), (0.1412, 1.813, 10.1), (0.115, 1.641, 8.087), (0.1002, 1.297, 6.162), (0.008053, 0.9601, 4.15), (-0.0009782, 0.9041, 2.083), (-0.8229, 0.522, 7.138), (-0.5573, 1.171, 7.141), (0.7088, 1.274, 7.083), (0.9925, 0.614, 7.116), (0.7269, -0.03529, 7.114), (0.08399, -0.3236, 7.121), (-0.5573, -0.09119, 7.13), (0.1237, 1.481, 7.099), (0.3195, 3.462, 7.104), (0.2861, 3.294, 6.216), (2.016, 2.637, 6.198), (2.052, 2.822, 7.084), (0.8815, 4.062, 7.218), (0.8641, 3.966, 6.61), (2.085, 3.498, 6.597), (2.107, 3.599, 7.206), (0.2385, 2.508, 6.843), (0.1999, 2.322, 5.974), (1.371, 1.883, 5.961), (1.403, 2.086, 6.827), (-1.312, -0.2907, 17.67), (-1.014, 0.347, 17.64), (0.3261, 0.3333, 17.57), (0.5691, -0.3296, 17.57), (0.2482, -1.003, 17.56), (-0.3823, -1.227, 17.62), (-1.064, -0.94, 17.67), (-0.3394, 0.6106, 17.61), (-0.2087, -3.072, 17.64), (-0.04696, -2.809, 16.65), (1.683, -2.183, 16.55), (1.526, -2.481, 17.55), (0.3445, -3.882, 18.04), (0.4408, -3.744, 17.34), (1.738, -3.308, 17.27), (1.651, -3.465, 17.97), (0.8358, -4.321, 17.95), (0.8984, -4.268, 17.5), (1.779, -3.978, 17.45), (1.719, -4.035, 17.9), (-0.2038, -2.12, 17.21), (0.9661, -1.696, 17.14), (1.161, -1.36, 16.16), (-0.02744, -1.81, 16.22)], [], [(1, 0, 7, 6, 5, 4, 3, 2), (8, 10, 11, 12, 13, 14, 15, 9), (27, 26, 10, 8), (49, 48, 15, 14), (71, 70, 13, 12), (26, 92, 11, 10), (93, 27, 8, 9), (48, 93, 9, 15), (70, 49, 14, 13), (92, 71, 12, 11), (3, 4, 81, 82), (82, 81, 80, 83), (83, 80, 79, 84), (110, 109, 78, 85), (85, 78, 77, 86), (86, 77, 76, 87), (87, 76, 75, 88), (88, 75, 74, 89), (130, 129, 73, 90), (90, 73, 72, 91), (91, 72, 71, 92), (5, 6, 59, 60), (60, 59, 58, 61), (61, 58, 57, 62), (108, 107, 56, 63), (63, 56, 55, 64), (64, 55, 54, 65), (65, 54, 53, 66), (66, 53, 52, 67), (128, 127, 51, 68), (68, 51, 50, 69), (69, 50, 49, 70), (7, 0, 103, 38), (38, 103, 102, 39), (39, 102, 101, 40), (106, 111, 100, 41), (41, 100, 99, 42), (42, 99, 98, 43), (43, 98, 97, 44), (44, 97, 96, 45), (126, 131, 95, 46), (46, 95, 94, 47), (47, 94, 93, 48), (0, 1, 37, 103), (103, 37, 36, 102), (102, 36, 35, 101), (111, 105, 34, 100), (100, 34, 33, 99), (99, 33, 32, 98), (98, 32, 31, 97), (97, 31, 30, 96), (131, 125, 29, 95), (95, 29, 28, 94), (94, 28, 27, 93), (2, 3, 82, 16), (16, 82, 83, 17), (17, 83, 84, 18), (104, 110, 85, 19), (19, 85, 86, 20), (20, 86, 87, 21), (21, 87, 88, 22), (22, 88, 89, 23), (124, 130, 90, 24), (24, 90, 91, 25), (25, 91, 92, 26), (4, 5, 60, 81), (81, 60, 61, 80), (80, 61, 62, 79), (109, 108, 63, 78), (78, 63, 64, 77), (77, 64, 65, 76), (76, 65, 66, 75), (75, 66, 67, 74), (129, 128, 68, 73), (73, 68, 69, 72), (72, 69, 70, 71), (6, 7, 38, 59), (59, 38, 39, 58), (58, 39, 40, 57), (107, 106, 41, 56), (56, 41, 42, 55), (55, 42, 43, 54), (54, 43, 44, 53), (53, 44, 45, 52), (127, 126, 46, 51), (51, 46, 47, 50), (50, 47, 48, 49), (1, 2, 16, 37), (37, 16, 17, 36), (36, 17, 18, 35), (105, 104, 19, 34), (34, 19, 20, 33), (33, 20, 21, 32), (32, 21, 22, 31), (31, 22, 23, 30), (125, 124, 24, 29), (29, 24, 25, 28), (28, 25, 26, 27), (35, 18, 104, 105), (57, 40, 106, 107), (79, 62, 108, 109), (18, 84, 110, 104), (101, 35, 105, 111), (121, 120, 112, 113), (62, 57, 107, 108), (84, 79, 109, 110), (112, 115, 119, 116), (122, 121, 113, 114), (123, 122, 114, 115), (120, 123, 115, 112), (118, 117, 116, 119), (114, 113, 117, 118), (115, 114, 118, 119), (113, 112, 116, 117), (111, 106, 123, 120), (106, 40, 122, 123), (40, 101, 121, 122), (101, 111, 120, 121), (30, 23, 124, 125), (52, 45, 126, 127), (145, 144, 132, 135), (23, 89, 130, 124), (96, 30, 125, 131), (45, 96, 131, 126), (67, 52, 127, 128), (89, 74, 129, 130), (135, 132, 136, 139), (146, 145, 135, 134), (147, 146, 134, 133), (144, 147, 133, 132), (137, 138, 142, 141), (133, 134, 138, 137), (134, 135, 139, 138), (132, 133, 137, 136), (141, 142, 143, 140), (138, 139, 143, 142), (136, 137, 141, 140), (139, 136, 140, 143), (129, 74, 147, 144), (74, 67, 146, 147), (67, 128, 145, 146), (128, 129, 144, 145), (149, 148, 155, 154, 153, 152, 151, 150), (156, 158, 159, 160, 161, 162, 163, 157), (175, 174, 158, 156), (197, 196, 163, 162), (219, 218, 161, 160), (174, 240, 159, 158), (241, 175, 156, 157), (196, 241, 157, 163), (218, 197, 162, 161), (240, 219, 160, 159), (151, 152, 229, 230), (230, 229, 228, 231), (231, 228, 227, 232), (258, 257, 226, 233), (233, 226, 225, 234), (234, 225, 224, 235), (235, 224, 223, 236), (236, 223, 222, 237), (278, 277, 221, 238), (238, 221, 220, 239), (239, 220, 219, 240), (153, 154, 207, 208), (208, 207, 206, 209), (209, 206, 205, 210), (256, 255, 204, 211), (211, 204, 203, 212), (212, 203, 202, 213), (213, 202, 201, 214), (214, 201, 200, 215), (276, 275, 199, 216), (216, 199, 198, 217), (217, 198, 197, 218), (155, 148, 251, 186), (186, 251, 250, 187), (187, 250, 249, 188), (254, 259, 248, 189), (189, 248, 247, 190), (190, 247, 246, 191), (191, 246, 245, 192), (192, 245, 244, 193), (274, 279, 243, 194), (194, 243, 242, 195), (195, 242, 241, 196), (148, 149, 185, 251), (251, 185, 184, 250), (250, 184, 183, 249), (259, 253, 182, 248), (248, 182, 181, 247), (247, 181, 180, 246), (246, 180, 179, 245), (245, 179, 178, 244), (279, 273, 177, 243), (243, 177, 176, 242), (242, 176, 175, 241), (150, 151, 230, 164), (164, 230, 231, 165), (165, 231, 232, 166), (252, 258, 233, 167), (167, 233, 234, 168), (168, 234, 235, 169), (169, 235, 236, 170), (170, 236, 237, 171), (272, 278, 238, 172), (172, 238, 239, 173), (173, 239, 240, 174), (152, 153, 208, 229), (229, 208, 209, 228), (228, 209, 210, 227), (257, 256, 211, 226), (226, 211, 212, 225), (225, 212, 213, 224), (224, 213, 214, 223), (223, 214, 215, 222), (277, 276, 216, 221), (221, 216, 217, 220), (220, 217, 218, 219), (154, 155, 186, 207), (207, 186, 187, 206), (206, 187, 188, 205), (255, 254, 189, 204), (204, 189, 190, 203), (203, 190, 191, 202), (202, 191, 192, 201), (201, 192, 193, 200), (275, 274, 194, 199), (199, 194, 195, 198), (198, 195, 196, 197), (149, 150, 164, 185), (185, 164, 165, 184), (184, 165, 166, 183), (253, 252, 167, 182), (182, 167, 168, 181), (181, 168, 169, 180), (180, 169, 170, 179), (179, 170, 171, 178), (273, 272, 172, 177), (177, 172, 173, 176), (176, 173, 174, 175), (183, 166, 252, 253), (205, 188, 254, 255), (227, 210, 256, 257), (166, 232, 258, 252), (249, 183, 253, 259), (269, 268, 260, 261), (210, 205, 255, 256), (232, 227, 257, 258), (260, 263, 267, 264), (270, 269, 261, 262), (271, 270, 262, 263), (268, 271, 263, 260), (266, 265, 264, 267), (262, 261, 265, 266), (263, 262, 266, 267), (261, 260, 264, 265), (259, 254, 271, 268), (254, 188, 270, 271), (188, 249, 269, 270), (249, 259, 268, 269), (178, 171, 272, 273), (200, 193, 274, 275), (293, 292, 280, 283), (171, 237, 278, 272), (244, 178, 273, 279), (193, 244, 279, 274), (215, 200, 275, 276), (237, 222, 277, 278), (283, 280, 284, 287), (294, 293, 283, 282), (295, 294, 282, 281), (292, 295, 281, 280), (285, 286, 290, 289), (281, 282, 286, 285), (282, 283, 287, 286), (280, 281, 285, 284), (289, 288, 291, 290), (286, 287, 291, 290), (284, 285, 289, 288), (287, 284, 288, 291), (277, 222, 295, 292), (222, 215, 294, 295), (215, 276, 293, 294), (276, 277, 292, 293)])
_uv = me_circle_001.uv_layers.new(name='UVMap')
_uv.uv.foreach_set('vector', [0.0, 0.0, 0.0, 0.0, 0.0, 0.0, 0.0, 0.0, 0.0, 0.0, 0.0, 0.0, 0.0, 0.0, 0.0, 0.0, 0.0, 0.0, 0.0, 0.0, 0.0, 0.0, 0.0, 0.0, 0.0, 0.0, 0.0, 0.0, 0.0, 0.0, 0.0, 0.0, 0.0, 0.0, 0.0, 0.0, 0.0, 0.0, 0.0, 0.0, 0.0, 0.0, 0.0, 0.0, 0.0, 0.0, 0.0, 0.0, 0.0, 0.0, 0.0, 0.0, 0.0, 0.0, 0.0, 0.0, 0.0, 0.0, 0.0, 0.0, 0.0, 0.0, 0.0, 0.0, 0.0, 0.0, 0.0, 0.0, 0.0, 0.0, 0.0, 0.0, 0.0, 0.0, 0.0, 0.0, 0.0, 0.0, 0.0, 0.0, 0.0, 0.0, 0.0, 0.0, 0.0, 0.0, 0.0, 0.0, 0.0, 0.0, 0.0, 0.0, 0.0, 0.0, 0.0, 0.0, 0.0, 0.0, 0.0, 0.0, 0.0, 0.0, 0.0, 0.0, 0.0, 0.0, 0.0, 0.0, 0.0, 0.0, 0.0, 0.0, 0.0, 0.0, 0.0, 0.0, 0.0, 0.0, 0.0, 0.0, 0.0, 0.0, 0.0, 0.0, 0.0, 0.0, 0.0, 0.0, 0.0, 0.0, 0.0, 0.0, 0.0, 0.0, 0.0, 0.0, 0.0, 0.0, 0.0, 0.0, 0.0, 0.0, 0.0, 0.0, 0.0, 0.0, 0.0, 0.0, 0.0, 0.0, 0.0, 0.0, 0.0, 0.0, 0.0, 0.0, 0.0, 0.0, 0.0, 0.0, 0.0, 0.0, 0.0, 0.0, 0.0, 0.0, 0.0, 0.0, 0.0, 0.0, 0.0, 0.0, 0.0, 0.0, 0.0, 0.0, 0.0, 0.0, 0.0, 0.0, 0.0, 0.0, 0.0, 0.0, 0.0, 0.0, 0.0, 0.0, 0.0, 0.0, 0.0, 0.0, 0.0, 0.0, 0.0, 0.0, 0.0, 0.0, 0.0, 0.0, 0.0, 0.0, 0.0, 0.0, 0.0, 0.0, 0.0, 0.0, 0.0, 0.0, 0.0, 0.0, 0.0, 0.0, 0.0, 0.0, 0.0, 0.0, 0.0, 0.0, 0.0, 0.0, 0.0, 0.0, 0.0, 0.0, 0.0, 0.0, 0.0, 0.0, 0.0, 0.0, 0.0, 0.0, 0.0, 0.0, 0.0, 0.0, 0.0, 0.0, 0.0, 0.0, 0.0, 0.0, 0.0, 0.0, 0.0, 0.0, 0.0, 0.0, 0.0, 0.0, 0.0, 0.0, 0.0, 0.0, 0.0, 0.0, 0.0, 0.0, 0.0, 0.0, 0.0, 0.0, 0.0, 0.0, 0.0, 0.0, 0.0, 0.0, 0.0, 0.0, 0.0, 0.0, 0.0, 0.0, 0.0, 0.0, 0.0, 0.0, 0.0, 0.0, 0.0, 0.0, 0.0, 0.0, 0.0, 0.0, 0.0, 0.0, 0.0, 0.0, 0.0, 0.0, 0.0, 0.0, 0.0, 0.0, 0.0, 0.0, 0.0, 0.0, 0.0, 0.0, 0.0, 0.0, 0.0, 0.0, 0.0, 0.0, 0.0, 0.0, 0.0, 0.0, 0.0, 0.0, 0.0, 0.0, 0.0, 0.0, 0.0, 0.0, 0.0, 0.0, 0.0, 0.0, 0.0, 0.0, 0.0, 0.0, 0.0, 0.0, 0.0, 0.0, 0.0, 0.0, 0.0, 0.0, 0.0, 0.0, 0.0, 0.0, 0.0, 0.0, 0.0, 0.0, 0.0, 0.0, 0.0, 0.0, 0.0, 0.0, 0.0, 0.0, 0.0, 0.0, 0.0, 0.0, 0.0, 0.0, 0.0, 0.0, 0.0, 0.0, 0.0, 0.0, 0.0, 0.0, 0.0, 0.0, 0.0, 0.0, 0.0, 0.0, 0.0, 0.0, 0.0, 0.0, 0.0, 0.0, 0.0, 0.0, 0.0, 0.0, 0.0, 0.0, 0.0, 0.0, 0.0, 0.0, 0.0, 0.0, 0.0, 0.0, 0.0, 0.0, 0.0, 0.0, 0.0, 0.0, 0.0, 0.0, 0.0, 0.0, 0.0, 0.0, 0.0, 0.0, 0.0, 0.0, 0.0, 0.0, 0.0, 0.0, 0.0, 0.0, 0.0, 0.0, 0.0, 0.0, 0.0, 0.0, 0.0, 0.0, 0.0, 0.0, 0.0, 0.0, 0.0, 0.0, 0.0, 0.0, 0.0, 0.0, 0.0, 0.0, 0.0, 0.0, 0.0, 0.0, 0.0, 0.0, 0.0, 0.0, 0.0, 0.0, 0.0, 0.0, 0.0, 0.0, 0.0, 0.0, 0.0, 0.0, 0.0, 0.0, 0.0, 0.0, 0.0, 0.0, 0.0, 0.0, 0.0, 0.0, 0.0, 0.0, 0.0, 0.0, 0.0, 0.0, 0.0, 0.0, 0.0, 0.0, 0.0, 0.0, 0.0, 0.0, 0.0, 0.0, 0.0, 0.0, 0.0, 0.0, 0.0, 0.0, 0.0, 0.0, 0.0, 0.0, 0.0, 0.0, 0.0, 0.0, 0.0, 0.0, 0.0, 0.0, 0.0, 0.0, 0.0, 0.0, 0.0, 0.0, 0.0, 0.0, 0.0, 0.0, 0.0, 0.0, 0.0, 0.0, 0.0, 0.0, 0.0, 0.0, 0.0, 0.0, 0.0, 0.0, 0.0, 0.0, 0.0, 0.0, 0.0, 0.0, 0.0, 0.0, 0.0, 0.0, 0.0, 0.0, 0.0, 0.0, 0.0, 0.0, 0.0, 0.0, 0.0, 0.0, 0.0, 0.0, 0.0, 0.0, 0.0, 0.0, 0.0, 0.0, 0.0, 0.0, 0.0, 0.0, 0.0, 0.0, 0.0, 0.0, 0.0, 0.0, 0.0, 0.0, 0.0, 0.0, 0.0, 0.0, 0.0, 0.0, 0.0, 0.0, 0.0, 0.0, 0.0, 0.0, 0.0, 0.0, 0.0, 0.0, 0.0, 0.0, 0.0, 0.0, 0.0, 0.0, 0.0, 0.0, 0.0, 0.0, 0.0, 0.0, 0.0, 0.0, 0.0, 0.0, 0.0, 0.0, 0.0, 0.0, 0.0, 0.0, 0.0, 0.0, 0.0, 0.0, 0.0, 0.0, 0.0, 0.0, 0.0, 0.0, 0.0, 0.0, 0.0, 0.0, 0.0, 0.0, 0.0, 0.0, 0.0, 0.0, 0.0, 0.0, 0.0, 0.0, 0.0, 0.0, 0.0, 0.0, 0.0, 0.0, 0.0, 0.0, 0.0, 0.0, 0.0, 0.0, 0.0, 0.0, 0.0, 0.0, 0.0, 0.0, 0.0, 0.0, 0.0, 0.0, 0.0, 0.0, 0.0, 0.0, 0.0, 0.0, 0.0, 0.0, 0.0, 0.0, 0.0, 0.0, 0.0, 0.0, 0.0, 0.0, 0.0, 0.0, 0.0, 0.0, 0.0, 0.0, 0.0, 0.0, 0.0, 0.0, 0.0, 0.0, 0.0, 0.0, 0.0, 0.0, 0.0, 0.0, 0.0, 0.0, 0.0, 0.0, 0.0, 0.0, 0.0, 0.0, 0.0, 0.0, 0.0, 0.0, 0.0, 0.0, 0.0, 0.0, 0.0, 0.0, 0.0, 0.0, 0.0, 0.0, 0.0, 0.0, 0.0, 0.0, 0.0, 0.0, 0.0, 0.0, 0.0, 0.0, 0.0, 0.0, 0.0, 0.0, 0.0, 0.0, 0.0, 0.0, 0.0, 0.0, 0.0, 0.0, 0.0, 0.0, 0.0, 0.0, 0.0, 0.0, 0.0, 0.0, 0.0, 0.0, 0.0, 0.0, 0.0, 0.0, 0.0, 0.0, 0.0, 0.0, 0.0, 0.0, 0.0, 0.0, 0.0, 0.0, 0.0, 0.0, 0.0, 0.0, 0.0, 0.0, 0.0, 0.0, 0.0, 0.0, 0.0, 0.0, 0.0, 0.0, 0.0, 0.0, 0.0, 0.0, 0.0, 0.0, 0.0, 0.0, 0.0, 0.0, 0.0, 0.0, 0.0, 0.0, 0.0, 0.0, 0.0, 0.0, 0.0, 0.0, 0.0, 0.0, 0.0, 0.0, 0.0, 0.0, 0.0, 0.0, 0.0, 0.0, 0.0, 0.0, 0.0, 0.0, 0.0, 0.0, 0.0, 0.0, 0.0, 0.0, 0.0, 0.0, 0.0, 0.0, 0.0, 0.0, 0.0, 0.0, 0.0, 0.0, 0.0, 0.0, 0.0, 0.0, 0.0, 0.0, 0.0, 0.0, 0.0, 0.0, 0.0, 0.0, 0.0, 0.0, 0.0, 0.0, 0.0, 0.0, 0.0, 0.0, 0.0, 0.0, 0.0, 0.0, 0.0, 0.0, 0.0, 0.0, 0.0, 0.0, 0.0, 0.0, 0.0, 0.0, 0.0, 0.0, 0.0, 0.0, 0.0, 0.0, 0.0, 0.0, 0.0, 0.0, 0.0, 0.0, 0.0, 0.0, 0.0, 0.0, 0.0, 0.0, 0.0, 0.0, 0.0, 0.0, 0.0, 0.0, 0.0, 0.0, 0.0, 0.0, 0.0, 0.0, 0.0, 0.0, 0.0, 0.0, 0.0, 0.0, 0.0, 0.0, 0.0, 0.0, 0.0, 0.0, 0.0, 0.0, 0.0, 0.0, 0.0, 0.0, 0.0, 0.0, 0.0, 0.0, 0.0, 0.0, 0.0, 0.0, 0.0, 0.0, 0.0, 0.0, 0.0, 0.0, 0.0, 0.0, 0.0, 0.0, 0.0, 0.0, 0.0, 0.0, 0.0, 0.0, 0.0, 0.0, 0.0, 0.0, 0.0, 0.0, 0.0, 0.0, 0.0, 0.0, 0.0, 0.0, 0.0, 0.0, 0.0, 0.0, 0.0, 0.0, 0.0, 0.0, 0.0, 0.0, 0.0, 0.0, 0.0, 0.0, 0.0, 0.0, 0.0, 0.0, 0.0, 0.0, 0.0, 0.0, 0.0, 0.0, 0.0, 0.0, 0.0, 0.0, 0.0, 0.0, 0.0, 0.0, 0.0, 0.0, 0.0, 0.0, 0.0, 0.0, 0.0, 0.0, 0.0, 0.0, 0.0, 0.0, 0.0, 0.0, 0.0, 0.0, 0.0, 0.0, 0.0, 0.0, 0.0, 0.0, 0.0, 0.0, 0.0, 0.0, 0.0, 0.0, 0.0, 0.0, 0.0, 0.0, 0.0, 0.0, 0.0, 0.0, 0.0, 0.0, 0.0, 0.0, 0.0, 0.0, 0.0, 0.0, 0.0, 0.0, 0.0, 0.0, 0.0, 0.0, 0.0, 0.0, 0.0, 0.0, 0.0, 0.0, 0.0, 0.0, 0.0, 0.0, 0.0, 0.0, 0.0, 0.0, 0.0, 0.0, 0.0, 0.0, 0.0, 0.0, 0.0, 0.0, 0.0, 0.0, 0.0, 0.0, 0.0, 0.0, 0.0, 0.0, 0.0, 0.0, 0.0, 0.0, 0.0, 0.0, 0.0, 0.0, 0.0, 0.0, 0.0, 0.0, 0.0, 0.0, 0.0, 0.0, 0.0, 0.0, 0.0, 0.0, 0.0, 0.0, 0.0, 0.0, 0.0, 0.0, 0.0, 0.0, 0.0, 0.0, 0.0, 0.0, 0.0, 0.0, 0.0, 0.0, 0.0, 0.0, 0.0, 0.0, 0.0, 0.0, 0.0, 0.0, 0.0, 0.0, 0.0, 0.0, 0.0, 0.0, 0.0, 0.0, 0.0, 0.0, 0.0, 0.0, 0.0, 0.0, 0.0, 0.0, 0.0, 0.0, 0.0, 0.0, 0.0, 0.0, 0.0, 0.0, 0.0, 0.0, 0.0, 0.0, 0.0, 0.0, 0.0, 0.0, 0.0, 0.0, 0.0, 0.0, 0.0, 0.0, 0.0, 0.0, 0.0, 0.0, 0.0, 0.0, 0.0, 0.0, 0.0, 0.0, 0.0, 0.0, 0.0, 0.0, 0.0, 0.0, 0.0, 0.0, 0.0, 0.0, 0.0, 0.0, 0.0, 0.0, 0.0, 0.0, 0.0, 0.0, 0.0, 0.0, 0.0, 0.0, 0.0, 0.0, 0.0, 0.0, 0.0, 0.0, 0.0, 0.0, 0.0, 0.0, 0.0, 0.0, 0.0, 0.0, 0.0, 0.0, 0.0, 0.0, 0.0, 0.0, 0.0, 0.0, 0.0, 0.0, 0.0, 0.0, 0.0, 0.0, 0.0, 0.0, 0.0, 0.0, 0.0, 0.0, 0.0, 0.0, 0.0, 0.0, 0.0, 0.0, 0.0, 0.0, 0.0, 0.0, 0.0, 0.0, 0.0, 0.0, 0.0, 0.0, 0.0, 0.0, 0.0, 0.0, 0.0, 0.0, 0.0, 0.0, 0.0, 0.0, 0.0, 0.0, 0.0, 0.0, 0.0, 0.0, 0.0, 0.0, 0.0, 0.0, 0.0, 0.0, 0.0, 0.0, 0.0, 0.0, 0.0, 0.0, 0.0, 0.0, 0.0, 0.0, 0.0, 0.0, 0.0, 0.0, 0.0, 0.0, 0.0, 0.0, 0.0, 0.0, 0.0, 0.0, 0.0, 0.0, 0.0, 0.0, 0.0, 0.0, 0.0, 0.0, 0.0, 0.0, 0.0, 0.0, 0.0, 0.0, 0.0, 0.0, 0.0, 0.0, 0.0, 0.0, 0.0, 0.0, 0.0, 0.0, 0.0, 0.0, 0.0, 0.0, 0.0, 0.0, 0.0, 0.0, 0.0, 0.0, 0.0, 0.0, 0.0, 0.0, 0.0, 0.0, 0.0, 0.0, 0.0, 0.0, 0.0, 0.0, 0.0, 0.0, 0.0, 0.0, 0.0, 0.0, 0.0, 0.0, 0.0, 0.0, 0.0, 0.0, 0.0, 0.0, 0.0, 0.0, 0.0, 0.0, 0.0, 0.0, 0.0, 0.0, 0.0, 0.0, 0.0, 0.0, 0.0, 0.0, 0.0, 0.0, 0.0, 0.0, 0.0, 0.0, 0.0, 0.0, 0.0, 0.0, 0.0, 0.0, 0.0, 0.0, 0.0, 0.0, 0.0, 0.0, 0.0, 0.0, 0.0, 0.0, 0.0, 0.0, 0.0, 0.0, 0.0, 0.0, 0.0, 0.0, 0.0, 0.0, 0.0, 0.0, 0.0, 0.0, 0.0, 0.0, 0.0, 0.0, 0.0, 0.0, 0.0, 0.0, 0.0, 0.0, 0.0, 0.0, 0.0, 0.0, 0.0, 0.0, 0.0, 0.0, 0.0, 0.0, 0.0, 0.0, 0.0, 0.0, 0.0, 0.0, 0.0, 0.0, 0.0, 0.0, 0.0, 0.0, 0.0, 0.0, 0.0, 0.0, 0.0, 0.0, 0.0, 0.0, 0.0, 0.0, 0.0, 0.0, 0.0, 0.0, 0.0, 0.0, 0.0, 0.0, 0.0, 0.0, 0.0, 0.0, 0.0, 0.0, 0.0, 0.0, 0.0, 0.0, 0.0, 0.0, 0.0, 0.0, 0.0, 0.0, 0.0, 0.0, 0.0, 0.0, 0.0, 0.0, 0.0, 0.0, 0.0, 0.0, 0.0, 0.0, 0.0, 0.0, 0.0, 0.0, 0.0, 0.0, 0.0, 0.0, 0.0, 0.0, 0.0, 0.0, 0.0, 0.0, 0.0, 0.0, 0.0, 0.0, 0.0, 0.0, 0.0, 0.0, 0.0, 0.0, 0.0, 0.0, 0.0, 0.0, 0.0, 0.0, 0.0, 0.0, 0.0, 0.0, 0.0, 0.0, 0.0, 0.0, 0.0, 0.0, 0.0, 0.0, 0.0, 0.0, 0.0, 0.0, 0.0, 0.0, 0.0, 0.0, 0.0, 0.0, 0.0, 0.0, 0.0, 0.0, 0.0, 0.0, 0.0, 0.0, 0.0, 0.0, 0.0, 0.0, 0.0, 0.0, 0.0, 0.0, 0.0, 0.0, 0.0, 0.0, 0.0, 0.0, 0.0, 0.0, 0.0, 0.0, 0.0, 0.0, 0.0, 0.0, 0.0, 0.0, 0.0, 0.0, 0.0, 0.0, 0.0, 0.0, 0.0, 0.0, 0.0, 0.0, 0.0, 0.0, 0.0, 0.0, 0.0, 0.0, 0.0, 0.0, 0.0, 0.0, 0.0, 0.0, 0.0, 0.0, 0.0, 0.0, 0.0, 0.0, 0.0, 0.0, 0.0, 0.0, 0.0, 0.0, 0.0, 0.0, 0.0, 0.0, 0.0, 0.0, 0.0, 0.0, 0.0, 0.0, 0.0, 0.0, 0.0, 0.0, 0.0, 0.0, 0.0, 0.0, 0.0, 0.0, 0.0, 0.0, 0.0, 0.0, 0.0, 0.0, 0.0, 0.0, 0.0, 0.0, 0.0, 0.0, 0.0, 0.0, 0.0, 0.0, 0.0, 0.0, 0.0, 0.0, 0.0, 0.0, 0.0, 0.0, 0.0, 0.0, 0.0, 0.0, 0.0, 0.0, 0.0, 0.0, 0.0, 0.0, 0.0, 0.0, 0.0, 0.0, 0.0, 0.0, 0.0, 0.0, 0.0, 0.0, 0.0, 0.0, 0.0, 0.0, 0.0, 0.0, 0.0, 0.0, 0.0, 0.0, 0.0, 0.0, 0.0, 0.0, 0.0, 0.0, 0.0, 0.0, 0.0, 0.0, 0.0, 0.0, 0.0, 0.0, 0.0, 0.0, 0.0, 0.0, 0.0, 0.0, 0.0, 0.0, 0.0, 0.0, 0.0, 0.0, 0.0, 0.0, 0.0, 0.0, 0.0, 0.0, 0.0, 0.0, 0.0, 0.0, 0.0, 0.0, 0.0, 0.0, 0.0, 0.0, 0.0, 0.0, 0.0, 0.0, 0.0, 0.0, 0.0, 0.0, 0.0, 0.0, 0.0, 0.0, 0.0, 0.0, 0.0, 0.0, 0.0, 0.0, 0.0, 0.0, 0.0, 0.0, 0.0, 0.0, 0.0, 0.0, 0.0, 0.0, 0.0, 0.0, 0.0, 0.0, 0.0, 0.0, 0.0, 0.0, 0.0, 0.0, 0.0, 0.0, 0.0, 0.0, 0.0, 0.0, 0.0, 0.0, 0.0, 0.0, 0.0, 0.0, 0.0, 0.0, 0.0, 0.0, 0.0, 0.0, 0.0, 0.0, 0.0, 0.0, 0.0, 0.0, 0.0, 0.0, 0.0, 0.0, 0.0, 0.0, 0.0, 0.0, 0.0, 0.0, 0.0, 0.0, 0.0, 0.0, 0.0, 0.0, 0.0, 0.0, 0.0, 0.0, 0.0, 0.0, 0.0, 0.0, 0.0, 0.0, 0.0, 0.0, 0.0, 0.0, 0.0, 0.0, 0.0, 0.0, 0.0, 0.0, 0.0, 0.0, 0.0, 0.0, 0.0, 0.0, 0.0, 0.0, 0.0, 0.0, 0.0, 0.0, 0.0, 0.0, 0.0, 0.0, 0.0, 0.0, 0.0, 0.0, 0.0, 0.0, 0.0, 0.0, 0.0, 0.0, 0.0, 0.0, 0.0, 0.0, 0.0, 0.0, 0.0, 0.0, 0.0, 0.0, 0.0, 0.0, 0.0, 0.0, 0.0, 0.0, 0.0, 0.0, 0.0, 0.0, 0.0, 0.0, 0.0, 0.0, 0.0, 0.0, 0.0, 0.0, 0.0, 0.0, 0.0, 0.0, 0.0, 0.0, 0.0, 0.0, 0.0, 0.0, 0.0, 0.0, 0.0, 0.0, 0.0, 0.0, 0.0, 0.0, 0.0, 0.0, 0.0, 0.0, 0.0, 0.0, 0.0, 0.0, 0.0, 0.0, 0.0, 0.0, 0.0, 0.0, 0.0, 0.0, 0.0, 0.0, 0.0, 0.0, 0.0, 0.0, 0.0, 0.0, 0.0, 0.0, 0.0, 0.0, 0.0, 0.0, 0.0, 0.0, 0.0, 0.0, 0.0, 0.0, 0.0, 0.0, 0.0, 0.0, 0.0, 0.0, 0.0, 0.0, 0.0, 0.0, 0.0, 0.0, 0.0, 0.0, 0.0, 0.0, 0.0, 0.0, 0.0, 0.0, 0.0, 0.0, 0.0, 0.0, 0.0, 0.0, 0.0, 0.0, 0.0, 0.0, 0.0, 0.0, 0.0, 0.0, 0.0, 0.0, 0.0, 0.0, 0.0, 0.0, 0.0, 0.0, 0.0, 0.0, 0.0, 0.0, 0.0, 0.0, 0.0, 0.0, 0.0, 0.0, 0.0, 0.0, 0.0, 0.0, 0.0, 0.0, 0.0, 0.0, 0.0, 0.0, 0.0, 0.0, 0.0, 0.0, 0.0, 0.0, 0.0, 0.0, 0.0, 0.0, 0.0, 0.0, 0.0, 0.0, 0.0, 0.0, 0.0, 0.0, 0.0, 0.0, 0.0, 0.0, 0.0, 0.0, 0.0, 0.0, 0.0, 0.0, 0.0, 0.0, 0.0, 0.0, 0.0, 0.0, 0.0, 0.0, 0.0, 0.0, 0.0, 0.0, 0.0, 0.0, 0.0, 0.0, 0.0, 0.0, 0.0, 0.0, 0.0, 0.0, 0.0, 0.0, 0.0, 0.0, 0.0, 0.0, 0.0, 0.0, 0.0, 0.0, 0.0, 0.0, 0.0, 0.0, 0.0, 0.0, 0.0, 0.0, 0.0, 0.0, 0.0, 0.0, 0.0, 0.0, 0.0, 0.0, 0.0, 0.0, 0.0, 0.0, 0.0, 0.0, 0.0, 0.0, 0.0, 0.0, 0.0, 0.0, 0.0, 0.0, 0.0, 0.0, 0.0, 0.0, 0.0, 0.0, 0.0, 0.0, 0.0, 0.0, 0.0, 0.0, 0.0, 0.0, 0.0, 0.0, 0.0, 0.0, 0.0, 0.0, 0.0, 0.0, 0.0, 0.0, 0.0, 0.0, 0.0, 0.0, 0.0, 0.0, 0.0, 0.0, 0.0, 0.0, 0.0, 0.0, 0.0, 0.0, 0.0, 0.0, 0.0, 0.0, 0.0, 0.0, 0.0, 0.0, 0.0, 0.0, 0.0, 0.0, 0.0, 0.0, 0.0, 0.0, 0.0, 0.0, 0.0, 0.0, 0.0, 0.0, 0.0, 0.0, 0.0, 0.0, 0.0, 0.0, 0.0, 0.0, 0.0, 0.0, 0.0, 0.0, 0.0, 0.0, 0.0, 0.0, 0.0, 0.0, 0.0, 0.0, 0.0, 0.0, 0.0, 0.0, 0.0, 0.0, 0.0, 0.0, 0.0, 0.0, 0.0, 0.0, 0.0, 0.0, 0.0, 0.0, 0.0, 0.0, 0.0, 0.0, 0.0, 0.0, 0.0, 0.0, 0.0, 0.0, 0.0, 0.0, 0.0, 0.0, 0.0, 0.0, 0.0, 0.0, 0.0, 0.0, 0.0, 0.0, 0.0, 0.0, 0.0, 0.0, 0.0, 0.0, 0.0, 0.0, 0.0, 0.0, 0.0, 0.0, 0.0, 0.0, 0.0, 0.0, 0.0, 0.0, 0.0, 0.0, 0.0, 0.0, 0.0, 0.0, 0.0, 0.0, 0.0, 0.0, 0.0, 0.0, 0.0, 0.0, 0.0, 0.0, 0.0, 0.0, 0.0, 0.0, 0.0, 0.0, 0.0, 0.0, 0.0, 0.0, 0.0, 0.0, 0.0, 0.0, 0.0, 0.0, 0.0, 0.0, 0.0, 0.0, 0.0, 0.0, 0.0, 0.0, 0.0, 0.0, 0.0, 0.0, 0.0, 0.0, 0.0, 0.0, 0.0, 0.0, 0.0, 0.0, 0.0, 0.0, 0.0, 0.0, 0.0, 0.0, 0.0, 0.0, 0.0, 0.0, 0.0, 0.0, 0.0, 0.0, 0.0, 0.0, 0.0, 0.0, 0.0, 0.0, 0.0, 0.0, 0.0, 0.0, 0.0, 0.0, 0.0, 0.0, 0.0, 0.0, 0.0, 0.0, 0.0, 0.0, 0.0, 0.0, 0.0, 0.0, 0.0, 0.0, 0.0, 0.0, 0.0, 0.0, 0.0, 0.0, 0.0, 0.0, 0.0, 0.0, 0.0, 0.0, 0.0, 0.0, 0.0, 0.0, 0.0, 0.0, 0.0, 0.0, 0.0, 0.0, 0.0, 0.0, 0.0, 0.0, 0.0, 0.0, 0.0, 0.0, 0.0, 0.0, 0.0, 0.0, 0.0, 0.0, 0.0, 0.0, 0.0, 0.0, 0.0, 0.0, 0.0, 0.0, 0.0, 0.0, 0.0, 0.0])
me_circle_001.materials.append(mat_grass)
me_circle_001.update()
me_circle_002 = bpy.data.meshes.new('Circle.002')
me_circle_002.from_pydata([(-2.785e-10, 1.088, -0.1401), (-0.7694, 0.7694, -0.1401), (-1.089, 0.001881, -0.1387), (-0.7697, -0.7689, -0.1397), (-0.001164, -1.086, -0.1383), (0.7693, -0.7691, -0.1399), (1.087, 0.002552, -0.1382), (0.7694, 0.7694, -0.1401), (-0.5985, 0.5985, -1.586), (-1.556e-09, 0.8464, -1.586), (-0.8464, 1.556e-09, -1.586), (-0.5985, -0.5985, -1.586), (-1.556e-09, -0.8464, -1.586), (0.5985, -0.5985, -1.586), (0.8464, 1.556e-09, -1.586), (0.5985, 0.5985, -1.586), (-0.5489, 0.5489, -1.791), (-5.844e-09, 0.7763, -1.791), (-0.7763, 2.266e-09, -1.791), (-0.5489, -0.5489, -1.791), (-5.844e-09, -0.7763, -1.791), (0.5489, -0.5489, -1.791), (0.7763, 2.266e-09, -1.791), (0.5489, 0.5489, -1.791), (-0.7712, 0.7712, 0.08964), (-2.804e-10, 1.091, 0.08964), (-1.091, 0.0002026, 0.08979), (-0.772, -0.7695, 0.09087), (-0.002432, -1.086, 0.09341), (0.7709, -0.7705, 0.09011), (1.09, 0.001018, 0.0904), (0.7712, 0.7712, 0.08964), (-0.5779, 0.579, 0.09252), (-0.0002748, 0.8163, 0.09131), (0.5765, 0.5775, 0.09136), (0.8154, 0.0006567, 0.09137), (0.5751, -0.5732, 0.09359), (-0.005493, -0.8043, 0.0994), (-0.5778, -0.5748, 0.09235), (-0.8186, 0.006062, 0.09539), (-0.5791, 0.5808, -0.1542), (-1.5e-05, 0.8168, -0.1565), (-0.8198, 0.006261, -0.1519), (0.5767, 0.5793, -0.1553), (0.8142, 0.005321, -0.1526), (0.5768, -0.576, -0.1554), (-0.008007, -0.8001, -0.1441), (-0.5782, -0.5763, -0.1556), (-0.8668, 0.8668, -0.005349), (-1.614e-10, 1.226, -0.005349), (-1.226, 0.0006125, -0.004893), (-0.8677, -0.8649, -0.003909), (-0.004438, -1.217, 0.001538), (0.8654, -0.8638, -0.003124), (1.226, 0.0002764, -0.005143), (0.8668, 0.8668, -0.005349), (-0.8685, 0.8685, 0.08551), (-1.633e-10, 1.228, 0.08551), (-1.228, 0.0004607, 0.08585), (-0.8687, -0.8682, 0.08573), (-0.003036, -1.222, 0.09022), (0.8661, -0.8635, 0.08926), (1.228, 0.0005404, 0.08591), (0.8685, 0.8685, 0.08551), (-0.5792, 0.581, -0.154), (-0.5792, 0.581, -0.154), (-0.0003853, 0.8176, -0.156), (-0.8189, 0.004434, -0.1533), (0.5757, 0.5814, -0.1537), (0.814, 0.005755, -0.1523), (0.572, -0.5659, -0.1479), (-0.007912, -0.8003, -0.1443), (-0.5826, -0.5671, -0.1488), (-0.000697, 0.8182, -0.1555), (-0.8192, 0.004983, -0.1529), (0.5775, 0.5776, -0.1565), (0.8152, 0.00334, -0.1541), (0.5754, -0.5732, -0.1533), (-0.001022, -0.8146, -0.155), (-0.5811, -0.5702, -0.1511), (-0.007697, 0.01605, -0.1446), (-0.289, 0.6976, -0.1562), (-0.6981, 0.2906, -0.1552), (0.2874, 0.7, -0.1544), (0.696, 0.2911, -0.1548), (0.6961, -0.2865, -0.1549), (0.2811, -0.6813, -0.1447), (-0.2962, -0.6816, -0.145), (-0.7023, -0.278, -0.1486), (0.4033, 0.01066, -0.1486), (-0.001499, 0.4115, -0.1542), (-0.01158, -0.3843, -0.1386), (-0.4129, 0.009357, -0.1496), (-0.3564, -0.3323, -0.1445), (-0.3524, 0.3565, -0.1506), (0.3441, -0.3393, -0.1496), (0.3477, 0.3504, -0.1552), (-2.785e-10, 1.175, -0.1898), (-0.8308, 0.8308, -0.1898), (-1.176, 0.001983, -0.1884), (-0.831, -0.8308, -0.1888), (-0.0009791, -1.173, -0.1864), (0.8307, -0.8312, -0.1886), (1.174, 0.002634, -0.188), (0.8308, 0.8308, -0.1899), (-0.6671, 0.6671, -1.61), (-1.556e-09, 0.9435, -1.61), (-0.9435, 8.327e-06, -1.61), (-0.6671, -0.6672, -1.61), (-7.432e-06, -0.9435, -1.609), (0.6671, -0.6671, -1.609), (0.9435, 6.964e-06, -1.61), (0.6671, 0.6671, -1.61), (-0.5958, 0.5958, -1.866), (-7.167e-09, 0.8425, -1.866), (-0.8425, 2.266e-09, -1.866), (-0.5958, -0.5958, -1.866), (-7.167e-09, -0.8425, -1.866), (0.5958, -0.5958, -1.866), (0.8425, 2.266e-09, -1.866), (0.5958, 0.5958, -1.866), (-0.7728, 0.7728, 0.1896), (-2.644e-06, 1.093, 0.1896), (-1.093, 0.0002076, 0.1898), (-0.774, -0.7711, 0.1908), (-0.002647, -1.087, 0.1934), (0.7722, -0.7715, 0.1901), (1.092, 0.001245, 0.1904), (0.7727, 0.7727, 0.1896), (-0.5362, 0.5371, 0.1732), (-0.0003477, 0.757, 0.1718), (0.5345, 0.5356, 0.1719), (0.7563, 0.0009664, 0.172), (0.5342, -0.5312, 0.1746), (-0.005462, -0.7455, 0.1803), (-0.5367, -0.5329, 0.1733), (-0.7599, 0.006031, 0.1763), (-0.4931, 0.5302, -0.1475), (0.009377, 0.7946, -0.2536), (-0.7292, -0.0129, -0.1142), (0.6404, 0.5224, -0.2073), (0.7623, -0.01194, -0.06891), (0.533, -0.5347, -0.07561), (-0.01711, -0.7743, -0.04794), (-0.5292, -0.5556, -0.07091), (-0.9325, 0.9325, -0.04231), (-1.614e-10, 1.319, -0.04232), (-1.319, 0.0005872, -0.04183), (-0.9334, -0.9306, -0.04095), (-0.004747, -1.31, -0.03477), (0.9308, -0.9301, -0.03939), (1.319, -3.09e-05, -0.04185), (0.9325, 0.9325, -0.0424), (-0.9245, 0.9245, 0.1466), (-1.633e-10, 1.307, 0.1466), (-1.308, 0.0004222, 0.1469), (-0.9246, -0.9248, 0.1462), (-0.002903, -1.301, 0.1513), (0.9219, -0.9192, 0.1507), (1.307, 0.0006459, 0.1473), (0.9245, 0.9245, 0.1466), (-0.55, 0.557, -0.06142), (-0.5173, 0.5554, -0.07972), (-0.03118, 0.7517, -0.08731), (-0.8982, -0.05153, -0.1292), (0.6019, 0.6442, -0.08041), (0.8266, 0.01341, -0.05337), (0.544, -0.496, -0.08214), (0.02328, -0.7344, -0.2127), (-0.6747, -0.6052, -0.1568), (0.001491, 0.7872, -0.06044), (-0.8007, -0.01377, -0.05638), (0.5147, 0.5398, -0.08852), (0.723, 0.01994, -0.1191), (0.5124, -0.4999, -0.1276), (-0.007716, -0.7187, -0.1278), (-0.5799, -0.4848, -0.09909), (-0.007413, 0.01746, -0.04463), (-0.2779, 0.6712, -0.06042), (-0.6655, 0.2774, -0.06155), (0.2728, 0.6646, -0.06205), (0.6283, 0.2636, -0.08663), (0.6103, -0.2504, -0.1181), (0.247, -0.596, -0.1052), (-0.2616, -0.5985, -0.1014), (-0.7706, -0.3056, -0.08088), (0.4045, 0.01148, -0.04864), (-0.001318, 0.4126, -0.05425), (-0.01129, -0.3848, -0.0386), (-0.4138, 0.01058, -0.04961), (-0.3575, -0.3324, -0.04449), (-0.3529, 0.3576, -0.05065), (0.3457, -0.3394, -0.04964), (0.3482, 0.3514, -0.05523)], [], [(6, 54, 53, 5), (14, 22, 23, 15), (7, 15, 9, 0), (5, 13, 14, 6), (3, 11, 12, 4), (1, 8, 10, 2), (6, 14, 15, 7), (4, 12, 13, 5), (2, 10, 11, 3), (0, 9, 8, 1), (16, 17, 23, 22, 21, 20, 19, 18), (12, 20, 21, 13), (10, 18, 19, 11), (9, 17, 16, 8), (15, 23, 17, 9), (13, 21, 22, 14), (11, 19, 20, 12), (8, 16, 18, 10), (37, 46, 47, 38), (24, 56, 58, 26), (5, 53, 52, 4), (25, 57, 56, 24), (4, 52, 51, 3), (31, 63, 57, 25), (3, 51, 50, 2), (30, 62, 63, 31), (24, 32, 33, 25), (25, 33, 34, 31), (31, 34, 35, 30), (30, 35, 36, 29), (29, 36, 37, 28), (28, 37, 38, 27), (27, 38, 39, 26), (26, 39, 32, 24), (41, 66, 68, 43), (35, 44, 45, 36), (33, 41, 43, 34), (32, 40, 41, 33), (38, 47, 42, 39), (36, 45, 46, 37), (34, 43, 44, 35), (39, 42, 40, 32), (49, 57, 63, 55), (54, 62, 61, 53), (52, 60, 59, 51), (50, 58, 56, 48), (55, 63, 62, 54), (53, 61, 60, 52), (51, 59, 58, 50), (48, 56, 57, 49), (26, 58, 59, 27), (27, 59, 60, 28), (7, 55, 54, 6), (0, 49, 55, 7), (28, 60, 61, 29), (1, 48, 49, 0), (29, 61, 62, 30), (2, 50, 48, 1), (44, 69, 70, 45), (46, 71, 72, 47), (42, 67, 65, 40), (72, 79, 88, 74, 67), (65, 64, 81, 73, 66), (66, 73, 83, 75, 68), (69, 76, 85, 77, 70), (40, 65, 66, 41), (47, 72, 67, 42), (45, 70, 71, 46), (43, 68, 69, 44), (96, 90, 80, 89), (95, 91, 78, 86), (94, 82, 74, 92), (93, 88, 79, 87), (70, 77, 86, 78, 71), (68, 75, 84, 76, 69), (67, 74, 82, 64, 65), (71, 78, 87, 79, 72), (92, 74, 88, 93), (80, 92, 93, 91), (91, 93, 87, 78), (81, 64, 82, 94), (73, 81, 94, 90), (90, 94, 92, 80), (89, 80, 91, 95), (76, 89, 95, 85), (85, 95, 86, 77), (83, 73, 90, 96), (75, 83, 96, 84), (84, 96, 89, 76), (103, 151, 150, 102), (111, 119, 120, 112), (104, 112, 106, 97), (102, 110, 111, 103), (100, 108, 109, 101), (98, 105, 107, 99), (103, 111, 112, 104), (101, 109, 110, 102), (99, 107, 108, 100), (97, 106, 105, 98), (113, 114, 120, 119, 118, 117, 116, 115), (109, 117, 118, 110), (107, 115, 116, 108), (106, 114, 113, 105), (112, 120, 114, 106), (110, 118, 119, 111), (108, 116, 117, 109), (105, 113, 115, 107), (134, 143, 144, 135), (121, 153, 155, 123), (102, 150, 149, 101), (122, 154, 153, 121), (101, 149, 148, 100), (128, 160, 154, 122), (100, 148, 147, 99), (127, 159, 160, 128), (121, 129, 130, 122), (122, 130, 131, 128), (128, 131, 132, 127), (127, 132, 133, 126), (126, 133, 134, 125), (125, 134, 135, 124), (124, 135, 136, 123), (123, 136, 129, 121), (138, 163, 165, 140), (132, 141, 142, 133), (130, 138, 140, 131), (129, 137, 138, 130), (135, 144, 139, 136), (133, 142, 143, 134), (131, 140, 141, 132), (136, 139, 137, 129), (146, 154, 160, 152), (151, 159, 158, 150), (149, 157, 156, 148), (147, 155, 153, 145), (152, 160, 159, 151), (150, 158, 157, 149), (148, 156, 155, 147), (145, 153, 154, 146), (123, 155, 156, 124), (124, 156, 157, 125), (104, 152, 151, 103), (97, 146, 152, 104), (125, 157, 158, 126), (98, 145, 146, 97), (126, 158, 159, 127), (99, 147, 145, 98), (141, 166, 167, 142), (143, 168, 169, 144), (139, 164, 162, 137), (169, 176, 185, 171, 164), (162, 161, 178, 170, 163), (163, 170, 180, 172, 165), (166, 173, 182, 174, 167), (137, 162, 163, 138), (144, 169, 164, 139), (142, 167, 168, 143), (140, 165, 166, 141), (193, 187, 177, 186), (192, 188, 175, 183), (191, 179, 171, 189), (190, 185, 176, 184), (167, 174, 183, 175, 168), (165, 172, 181, 173, 166), (164, 171, 179, 161, 162), (168, 175, 184, 176, 169), (189, 171, 185, 190), (177, 189, 190, 188), (188, 190, 184, 175), (178, 161, 179, 191), (170, 178, 191, 187), (187, 191, 189, 177), (186, 177, 188, 192), (173, 186, 192, 182), (182, 192, 183, 174), (180, 170, 187, 193), (172, 180, 193, 181), (181, 193, 186, 173)])
_uv = me_circle_002.uv_layers.new(name='UVMap')
_uv.uv.foreach_set('vector', [0.0, 0.0, 0.0, 0.0, 0.0, 0.0, 0.0, 0.0, 0.0, 0.0, 0.0, 0.0, 0.0, 0.0, 0.0, 0.0, 0.0, 0.0, 0.0, 0.0, 0.0, 0.0, 0.0, 0.0, 0.0, 0.0, 0.0, 0.0, 0.0, 0.0, 0.0, 0.0, 0.0, 0.0, 0.0, 0.0, 0.0, 0.0, 0.0, 0.0, 0.0, 0.0, 0.0, 0.0, 0.0, 0.0, 0.0, 0.0, 0.0, 0.0, 0.0, 0.0, 0.0, 0.0, 0.0, 0.0, 0.0, 0.0, 0.0, 0.0, 0.0, 0.0, 0.0, 0.0, 0.0, 0.0, 0.0, 0.0, 0.0, 0.0, 0.0, 0.0, 0.0, 0.0, 0.0, 0.0, 0.0, 0.0, 0.0, 0.0, 0.0, 0.0, 0.0, 0.0, 0.0, 0.0, 0.0, 0.0, 0.0, 0.0, 0.0, 0.0, 0.0, 0.0, 0.0, 0.0, 0.0, 0.0, 0.0, 0.0, 0.0, 0.0, 0.0, 0.0, 0.0, 0.0, 0.0, 0.0, 0.0, 0.0, 0.0, 0.0, 0.0, 0.0, 0.0, 0.0, 0.0, 0.0, 0.0, 0.0, 0.0, 0.0, 0.0, 0.0, 0.0, 0.0, 0.0, 0.0, 0.0, 0.0, 0.0, 0.0, 0.0, 0.0, 0.0, 0.0, 0.0, 0.0, 0.0, 0.0, 0.0, 0.0, 0.0, 0.0, 0.0, 0.0, 0.0, 0.0, 0.0, 0.0, 0.0, 0.0, 0.0, 0.0, 0.0, 0.0, 0.0, 0.0, 0.0, 0.0, 0.0, 0.0, 0.0, 0.0, 0.0, 0.0, 0.0, 0.0, 0.0, 0.0, 0.0, 0.0, 0.0, 0.0, 0.0, 0.0, 0.0, 0.0, 0.0, 0.0, 0.0, 0.0, 0.0, 0.0, 0.0, 0.0, 0.0, 0.0, 0.0, 0.0, 0.0, 0.0, 0.0, 0.0, 0.0, 0.0, 0.0, 0.0, 0.0, 0.0, 0.0, 0.0, 0.0, 0.0, 0.0, 0.0, 0.0, 0.0, 0.0, 0.0, 0.0, 0.0, 0.0, 0.0, 0.0, 0.0, 0.0, 0.0, 0.0, 0.0, 0.0, 0.0, 0.0, 0.0, 0.0, 0.0, 0.0, 0.0, 0.0, 0.0, 0.0, 0.0, 0.0, 0.0, 0.0, 0.0, 0.0, 0.0, 0.0, 0.0, 0.0, 0.0, 0.0, 0.0, 0.0, 0.0, 0.0, 0.0, 0.0, 0.0, 0.0, 0.0, 0.0, 0.0, 0.0, 0.0, 0.0, 0.0, 0.0, 0.0, 0.0, 0.0, 0.0, 0.0, 0.0, 0.0, 0.0, 0.0, 0.0, 0.0, 0.0, 0.0, 0.0, 0.0, 0.0, 0.0, 0.0, 0.0, 0.0, 0.0, 0.0, 0.0, 0.0, 0.0, 0.0, 0.0, 0.0, 0.0, 0.0, 0.0, 0.0, 0.0, 0.0, 0.0, 0.0, 0.0, 0.0, 0.0, 0.0, 0.0, 0.0, 0.0, 0.0, 0.0, 0.0, 0.0, 0.0, 0.0, 0.0, 0.0, 0.0, 0.0, 0.0, 0.0, 0.0, 0.0, 0.0, 0.0, 0.0, 0.0, 0.0, 0.0, 0.0, 0.0, 0.0, 0.0, 0.0, 0.0, 0.0, 0.0, 0.0, 0.0, 0.0, 0.0, 0.0, 0.0, 0.0, 0.0, 0.0, 0.0, 0.0, 0.0, 0.0, 0.0, 0.0, 0.0, 0.0, 0.0, 0.0, 0.0, 0.0, 0.0, 0.0, 0.0, 0.0, 0.0, 0.0, 0.0, 0.0, 0.0, 0.0, 0.0, 0.0, 0.0, 0.0, 0.0, 0.0, 0.0, 0.0, 0.0, 0.0, 0.0, 0.0, 0.0, 0.0, 0.0, 0.0, 0.0, 0.0, 0.0, 0.0, 0.0, 0.0, 0.0, 0.0, 0.0, 0.0, 0.0, 0.0, 0.0, 0.0, 0.0, 0.0, 0.0, 0.0, 0.0, 0.0, 0.0, 0.0, 0.0, 0.0, 0.0, 0.0, 0.0, 0.0, 0.0, 0.0, 0.0, 0.0, 0.0, 0.0, 0.0, 0.0, 0.0, 0.0, 0.0, 0.0, 0.0, 0.0, 0.0, 0.0, 0.0, 0.0, 0.0, 0.0, 0.0, 0.0, 0.0, 0.0, 0.0, 0.0, 0.0, 0.0, 0.0, 0.0, 0.0, 0.0, 0.0, 0.0, 0.0, 0.0, 0.0, 0.0, 0.0, 0.0, 0.0, 0.0, 0.0, 0.0, 0.0, 0.0, 0.0, 0.0, 0.0, 0.0, 0.0, 0.0, 0.0, 0.0, 0.0, 0.0, 0.0, 0.0, 0.0, 0.0, 0.0, 0.0, 0.0, 0.0, 0.0, 0.0, 0.0, 0.0, 0.0, 0.0, 0.0, 0.0, 0.0, 0.0, 0.0, 0.0, 0.0, 0.0, 0.0, 0.0, 0.0, 0.0, 0.0, 0.0, 0.0, 0.0, 0.0, 0.0, 0.0, 0.0, 0.0, 0.0, 0.0, 0.0, 0.0, 0.0, 0.0, 0.0, 0.0, 0.0, 0.0, 0.0, 0.0, 0.0, 0.0, 0.0, 0.0, 0.0, 0.0, 0.0, 0.0, 0.0, 0.0, 0.0, 0.0, 0.0, 0.0, 0.0, 0.0, 0.0, 0.0, 0.0, 0.0, 0.0, 0.0, 0.0, 0.0, 0.0, 0.0, 0.0, 0.0, 0.0, 0.0, 0.0, 0.0, 0.0, 0.0, 0.0, 0.0, 0.0, 0.0, 0.0, 0.0, 0.0, 0.0, 0.0, 0.0, 0.0, 0.0, 0.0, 0.0, 0.0, 0.0, 0.0, 0.0, 0.0, 0.0, 0.0, 0.0, 0.0, 0.0, 0.0, 0.0, 0.0, 0.0, 0.0, 0.0, 0.0, 0.0, 0.0, 0.0, 0.0, 0.0, 0.0, 0.0, 0.0, 0.0, 0.0, 0.0, 0.0, 0.0, 0.0, 0.0, 0.0, 0.0, 0.0, 0.0, 0.0, 0.0, 0.0, 0.0, 0.0, 0.0, 0.0, 0.0, 0.0, 0.0, 0.0, 0.0, 0.0, 0.0, 0.0, 0.0, 0.0, 0.0, 0.0, 0.0, 0.0, 0.0, 0.0, 0.0, 0.0, 0.0, 0.0, 0.0, 0.0, 0.0, 0.0, 0.0, 0.0, 0.0, 0.0, 0.0, 0.0, 0.0, 0.0, 0.0, 0.0, 0.0, 0.0, 0.0, 0.0, 0.0, 0.0, 0.0, 0.0, 0.0, 0.0, 0.0, 0.0, 0.0, 0.0, 0.0, 0.0, 0.0, 0.0, 0.0, 0.0, 0.0, 0.0, 0.0, 0.0, 0.0, 0.0, 0.0, 0.0, 0.0, 0.0, 0.0, 0.0, 0.0, 0.0, 0.0, 0.0, 0.0, 0.0, 0.0, 0.0, 0.0, 0.0, 0.0, 0.0, 0.0, 0.0, 0.0, 0.0, 0.0, 0.0, 0.0, 0.0, 0.0, 0.0, 0.0, 0.0, 0.0, 0.0, 0.0, 0.0, 0.0, 0.0, 0.0, 0.0, 0.0, 0.0, 0.0, 0.0, 0.0, 0.0, 0.0, 0.0, 0.0, 0.0, 0.0, 0.0, 0.0, 0.0, 0.0, 0.0, 0.0, 0.0, 0.0, 0.0, 0.0, 0.0, 0.0, 0.0, 0.0, 0.0, 0.0, 0.0, 0.0, 0.0, 0.0, 0.0, 0.0, 0.0, 0.0, 0.0, 0.0, 0.0, 0.0, 0.0, 0.0, 0.0, 0.0, 0.0, 0.0, 0.0, 0.0, 0.0, 0.0, 0.0, 0.0, 0.0, 0.0, 0.0, 0.0, 0.0, 0.0, 0.0, 0.0, 0.0, 0.0, 0.0, 0.0, 0.0, 0.0, 0.0, 0.0, 0.0, 0.0, 0.0, 0.0, 0.0, 0.0, 0.0, 0.0, 0.0, 0.0, 0.0, 0.0, 0.0, 0.0, 0.0, 0.0, 0.0, 0.0, 0.0, 0.0, 0.0, 0.0, 0.0, 0.0, 0.0, 0.0, 0.0, 0.0, 0.0, 0.0, 0.0, 0.0, 0.0, 0.0, 0.0, 0.0, 0.0, 0.0, 0.0, 0.0, 0.0, 0.0, 0.0, 0.0, 0.0, 0.0, 0.0, 0.0, 0.0, 0.0, 0.0, 0.0, 0.0, 0.0, 0.0, 0.0, 0.0, 0.0, 0.0, 0.0, 0.0, 0.0, 0.0, 0.0, 0.0, 0.0, 0.0, 0.0, 0.0, 0.0, 0.0, 0.0, 0.0, 0.0, 0.0, 0.0, 0.0, 0.0, 0.0, 0.0, 0.0, 0.0, 0.0, 0.0, 0.0, 0.0, 0.0, 0.0, 0.0, 0.0, 0.0, 0.0, 0.0, 0.0, 0.0, 0.0, 0.0, 0.0, 0.0, 0.0, 0.0, 0.0, 0.0, 0.0, 0.0, 0.0, 0.0, 0.0, 0.0, 0.0, 0.0, 0.0, 0.0, 0.0, 0.0, 0.0, 0.0, 0.0, 0.0, 0.0, 0.0, 0.0, 0.0, 0.0, 0.0, 0.0, 0.0, 0.0, 0.0, 0.0, 0.0, 0.0, 0.0, 0.0, 0.0, 0.0, 0.0, 0.0, 0.0, 0.0, 0.0, 0.0, 0.0, 0.0, 0.0, 0.0, 0.0, 0.0, 0.0, 0.0, 0.0, 0.0, 0.0, 0.0, 0.0, 0.0, 0.0, 0.0, 0.0, 0.0, 0.0, 0.0, 0.0, 0.0, 0.0, 0.0, 0.0, 0.0, 0.0, 0.0, 0.0, 0.0, 0.0, 0.0, 0.0, 0.0, 0.0, 0.0, 0.0, 0.0, 0.0, 0.0, 0.0, 0.0, 0.0, 0.0, 0.0, 0.0, 0.0, 0.0, 0.0, 0.0, 0.0, 0.0, 0.0, 0.0, 0.0, 0.0, 0.0, 0.0, 0.0, 0.0, 0.0, 0.0, 0.0, 0.0, 0.0, 0.0, 0.0, 0.0, 0.0, 0.0, 0.0, 0.0, 0.0, 0.0, 0.0, 0.0, 0.0, 0.0, 0.0, 0.0, 0.0, 0.0, 0.0, 0.0, 0.0, 0.0, 0.0, 0.0, 0.0, 0.0, 0.0, 0.0, 0.0, 0.0, 0.0, 0.0, 0.0, 0.0, 0.0, 0.0, 0.0, 0.0, 0.0, 0.0, 0.0, 0.0, 0.0, 0.0, 0.0, 0.0, 0.0, 0.0, 0.0, 0.0, 0.0, 0.0, 0.0, 0.0, 0.0, 0.0, 0.0, 0.0, 0.0, 0.0, 0.0, 0.0, 0.0, 0.0, 0.0, 0.0, 0.0, 0.0, 0.0, 0.0, 0.0, 0.0, 0.0, 0.0, 0.0, 0.0, 0.0, 0.0, 0.0, 0.0, 0.0, 0.0, 0.0, 0.0, 0.0, 0.0, 0.0, 0.0, 0.0, 0.0, 0.0, 0.0, 0.0, 0.0, 0.0, 0.0, 0.0, 0.0, 0.0, 0.0, 0.0, 0.0, 0.0, 0.0, 0.0, 0.0, 0.0, 0.0, 0.0, 0.0, 0.0, 0.0, 0.0, 0.0, 0.0, 0.0, 0.0, 0.0, 0.0, 0.0, 0.0, 0.0, 0.0, 0.0, 0.0, 0.0, 0.0, 0.0, 0.0, 0.0, 0.0, 0.0, 0.0, 0.0, 0.0, 0.0, 0.0, 0.0, 0.0, 0.0, 0.0, 0.0, 0.0, 0.0, 0.0, 0.0, 0.0, 0.0, 0.0, 0.0, 0.0, 0.0, 0.0, 0.0, 0.0, 0.0, 0.0, 0.0, 0.0, 0.0, 0.0, 0.0, 0.0, 0.0, 0.0, 0.0, 0.0, 0.0, 0.0, 0.0, 0.0, 0.0, 0.0, 0.0, 0.0, 0.0, 0.0, 0.0, 0.0, 0.0, 0.0, 0.0, 0.0, 0.0, 0.0, 0.0, 0.0, 0.0, 0.0, 0.0, 0.0, 0.0, 0.0, 0.0, 0.0, 0.0, 0.0, 0.0, 0.0, 0.0, 0.0, 0.0, 0.0, 0.0, 0.0, 0.0, 0.0, 0.0, 0.0, 0.0, 0.0, 0.0, 0.0, 0.0, 0.0, 0.0, 0.0, 0.0, 0.0, 0.0, 0.0, 0.0, 0.0, 0.0, 0.0, 0.0, 0.0, 0.0, 0.0, 0.0, 0.0, 0.0, 0.0, 0.0, 0.0, 0.0, 0.0, 0.0, 0.0, 0.0, 0.0, 0.0, 0.0, 0.0, 0.0, 0.0, 0.0, 0.0, 0.0, 0.0, 0.0, 0.0, 0.0, 0.0, 0.0, 0.0, 0.0, 0.0, 0.0, 0.0, 0.0, 0.0, 0.0, 0.0, 0.0, 0.0, 0.0, 0.0, 0.0, 0.0, 0.0, 0.0, 0.0, 0.0, 0.0, 0.0, 0.0, 0.0, 0.0, 0.0, 0.0, 0.0, 0.0, 0.0, 0.0, 0.0, 0.0, 0.0, 0.0, 0.0, 0.0, 0.0, 0.0, 0.0, 0.0, 0.0, 0.0, 0.0, 0.0, 0.0, 0.0, 0.0, 0.0, 0.0, 0.0, 0.0, 0.0, 0.0, 0.0, 0.0, 0.0, 0.0, 0.0, 0.0, 0.0, 0.0, 0.0, 0.0, 0.0, 0.0, 0.0, 0.0, 0.0, 0.0, 0.0, 0.0, 0.0, 0.0, 0.0, 0.0, 0.0, 0.0, 0.0, 0.0, 0.0, 0.0, 0.0, 0.0, 0.0, 0.0, 0.0, 0.0, 0.0, 0.0, 0.0, 0.0, 0.0, 0.0, 0.0, 0.0, 0.0, 0.0, 0.0, 0.0, 0.0, 0.0, 0.0, 0.0, 0.0, 0.0, 0.0, 0.0, 0.0, 0.0, 0.0, 0.0, 0.0, 0.0, 0.0, 0.0, 0.0, 0.0, 0.0, 0.0, 0.0, 0.0, 0.0, 0.0, 0.0, 0.0, 0.0, 0.0, 0.0, 0.0, 0.0, 0.0, 0.0, 0.0, 0.0, 0.0, 0.0, 0.0, 0.0, 0.0, 0.0, 0.0, 0.0, 0.0, 0.0, 0.0, 0.0, 0.0, 0.0, 0.0, 0.0, 0.0, 0.0, 0.0, 0.0, 0.0, 0.0, 0.0, 0.0, 0.0, 0.0, 0.0, 0.0, 0.0, 0.0, 0.0, 0.0, 0.0, 0.0, 0.0, 0.0, 0.0, 0.0, 0.0, 0.0, 0.0, 0.0, 0.0, 0.0, 0.0, 0.0, 0.0, 0.0, 0.0, 0.0, 0.0, 0.0, 0.0, 0.0, 0.0, 0.0, 0.0, 0.0, 0.0, 0.0, 0.0, 0.0, 0.0, 0.0, 0.0, 0.0, 0.0, 0.0, 0.0, 0.0, 0.0, 0.0, 0.0, 0.0, 0.0, 0.0, 0.0, 0.0, 0.0, 0.0, 0.0, 0.0, 0.0, 0.0, 0.0, 0.0, 0.0, 0.0, 0.0, 0.0, 0.0, 0.0, 0.0, 0.0, 0.0, 0.0, 0.0, 0.0, 0.0, 0.0, 0.0, 0.0, 0.0, 0.0, 0.0, 0.0, 0.0, 0.0, 0.0, 0.0, 0.0, 0.0, 0.0])
me_circle_002.materials.append(mat_pot)
me_circle_002.update()

# ---- objects
ob_circle = bpy.data.objects.new('Circle', me_circle)
ob_circle_001 = bpy.data.objects.new('Circle.001', me_circle_001)
ob_circle_002 = bpy.data.objects.new('Circle.002', me_circle_002)

# ---- transforms, parenting, visibility, modifiers, constraints
ob_circle.location = (-0.2843, -0.3064, 3.425)
ob_circle.rotation_euler = (0.0, 0.4707, 0.0)
ob_circle.scale = (0.1648, 0.1648, 0.1648)
ob_circle_001.location = (-0.2133, -0.2298, 0.9447)
ob_circle_001.scale = (0.1, 0.1, 0.1)
ob_circle_002.location = (-0.2133, -0.2298, 1.047)
ob_circle_002.scale = (0.5885, 0.5885, 0.5885)

# ---- collection membership
col_collection.objects.link(ob_circle)
col_collection.objects.link(ob_circle_001)
col_collection.objects.link(ob_circle_002)

# ---- scene / render settings (as saved in the file)
scene.frame_start = 1; scene.frame_end = 250; scene.frame_set(2)
scene.render.engine = 'BLENDER_EEVEE_NEXT'
scene.cycles.sampling_pattern = 'TABULATED_SOBOL'
bpy.context.view_layer.update()

# ---- added for rendering (the .blend has no active camera and no usable light): camera, sun
cam_auto = bpy.data.cameras.new('AutoCamera')
cam_auto.lens = 50.0
cam_auto.sensor_width = 36.0
cam_auto.clip_end = 1000.0
ob_auto_camera = bpy.data.objects.new('AutoCamera', cam_auto)
scene.collection.objects.link(ob_auto_camera)
ob_auto_camera.location = (4.06535, -5.4516, 5.43469)
ob_auto_camera.rotation_euler = (1.09748, -7.21219e-08, 0.694738)
scene.camera = ob_auto_camera
light_auto_sun = bpy.data.lights.new('AutoSun', 'SUN')
light_auto_sun.energy = 3.0
light_auto_sun.angle = 0.0523599
ob_auto_sun = bpy.data.objects.new('AutoSun', light_auto_sun)
scene.collection.objects.link(ob_auto_sun)
ob_auto_sun.rotation_euler = (0.872665, 0.174533, 0.523599)
bpy.context.view_layer.update()
